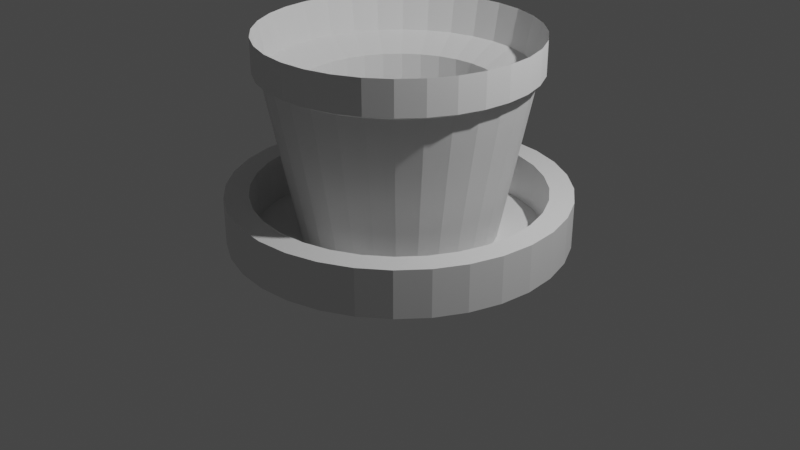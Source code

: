 # Source: doniczkauwu.blend  (saved by Blender 3.4.6; exported with 4.5.12 LTS)
import bpy
from mathutils import Matrix  # noqa: F401  (used for matrix-valued properties, if any)

bpy.ops.wm.read_factory_settings(use_empty=True)
scene = bpy.context.scene
scene.name = 'Scene'

# ---- collections
col_collection = bpy.data.collections.new('Collection'); scene.collection.children.link(col_collection)

# ---- world
world_world = bpy.data.worlds.new('World'); scene.world = world_world
world_world.use_nodes = True; world_world.node_tree.nodes.clear()
_N = world_world.node_tree.nodes; _L = world_world.node_tree.links
n0 = _N.new('ShaderNodeOutputWorld'); n0.name = 'World Output'; n0.location = (300, 300)
n1 = _N.new('ShaderNodeBackground'); n1.name = 'Background'; n1.location = (10, 300)
n1.inputs[0].default_value = (0.05088, 0.05088, 0.05088, 1.0)
_L.new(n1.outputs[0], n0.inputs[0])
n0.is_active_output = True
world_world.color = (0.05088, 0.05088, 0.05088)
world_world.use_sun_shadow = False
world_world.sun_shadow_jitter_overblur = 0.0

# ---- cameras
cam_camera = bpy.data.cameras.new('Camera')
cam_camera.clip_end = 100.0
cam_camera.ortho_scale = 7.314

# ---- lights
light_light = bpy.data.lights.new('Light', 'POINT')
light_light.transmission_factor = 0.0
light_light.energy = 1000.0
light_light.shadow_soft_size = 0.1
light_light.shadow_maximum_resolution = 0.006
light_light.use_absolute_resolution = True

# ---- meshes
me_cylinder = bpy.data.meshes.new('Cylinder')
me_cylinder.from_pydata([(0.0, 1.0, -1.0), (7.678e-10, 1.396, 1.049), (0.1951, 0.9808, -1.0), (0.2724, 1.37, 1.049), (0.3827, 0.9239, -1.0), (0.5344, 1.29, 1.049), (0.5556, 0.8315, -1.0), (0.7758, 1.161, 1.049), (0.7071, 0.7071, -1.0), (0.9874, 0.9874, 1.049), (0.8315, 0.5556, -1.0), (1.161, 0.7758, 1.049), (0.9239, 0.3827, -1.0), (1.29, 0.5344, 1.049), (0.9808, 0.1951, -1.0), (1.37, 0.2724, 1.049), (1.0, 0.0, -1.0), (1.396, -3.323e-09, 1.049), (0.9808, -0.1951, -1.0), (1.37, -0.2724, 1.049), (0.9239, -0.3827, -1.0), (1.29, -0.5344, 1.049), (0.8315, -0.5556, -1.0), (1.161, -0.7758, 1.049), (0.7071, -0.7071, -1.0), (0.9874, -0.9874, 1.049), (0.5556, -0.8315, -1.0), (0.7758, -1.161, 1.049), (0.3827, -0.9239, -1.0), (0.5344, -1.29, 1.049), (0.1951, -0.9808, -1.0), (0.2724, -1.37, 1.049), (0.0, -1.0, -1.0), (7.678e-10, -1.396, 1.049), (-0.1951, -0.9808, -1.0), (-0.2724, -1.37, 1.049), (-0.3827, -0.9239, -1.0), (-0.5344, -1.29, 1.049), (-0.5556, -0.8315, -1.0), (-0.7758, -1.161, 1.049), (-0.7071, -0.7071, -1.0), (-0.9874, -0.9874, 1.049), (-0.8315, -0.5556, -1.0), (-1.161, -0.7758, 1.049), (-0.9239, -0.3827, -1.0), (-1.29, -0.5344, 1.049), (-0.9808, -0.1951, -1.0), (-1.37, -0.2724, 1.049), (-1.0, 0.0, -1.0), (-1.396, -3.323e-09, 1.049), (-0.9808, 0.1951, -1.0), (-1.37, 0.2724, 1.049), (-0.9239, 0.3827, -1.0), (-1.29, 0.5344, 1.049), (-0.8315, 0.5556, -1.0), (-1.161, 0.7758, 1.049), (-0.7071, 0.7071, -1.0), (-0.9874, 0.9874, 1.049), (-0.5556, 0.8315, -1.0), (-0.7758, 1.161, 1.049), (-0.3827, 0.9239, -1.0), (-0.5344, 1.29, 1.049), (-0.1951, 0.9808, -1.0), (-0.2724, 1.37, 1.049), (0.1951, 0.9808, -0.9904), (-3.801e-08, 1.0, -0.9904), (0.3827, 0.9239, -0.9904), (0.5556, 0.8315, -0.9904), (0.7071, 0.7071, -0.9904), (0.8315, 0.5556, -0.9904), (0.9239, 0.3827, -0.9904), (0.9808, 0.1951, -0.9904), (1.0, 0.0, -0.9904), (0.9808, -0.1951, -0.9904), (0.9239, -0.3827, -0.9904), (0.8315, -0.5556, -0.9904), (0.7071, -0.7071, -0.9904), (0.5556, -0.8315, -0.9904), (0.3827, -0.9239, -0.9904), (0.1951, -0.9808, -0.9904), (-3.801e-08, -1.0, -0.9904), (-0.1951, -0.9808, -0.9904), (-0.3827, -0.9239, -0.9904), (-0.5556, -0.8315, -0.9904), (-0.7071, -0.7071, -0.9904), (-0.8315, -0.5556, -0.9904), (-0.9239, -0.3827, -0.9904), (-0.9808, -0.1951, -0.9904), (-1.0, 0.0, -0.9904), (-0.9808, 0.1951, -0.9904), (-0.9239, 0.3827, -0.9904), (-0.8315, 0.5556, -0.9904), (-0.7071, 0.7071, -0.9904), (-0.5556, 0.8315, -0.9904), (-0.3827, 0.9239, -0.9904), (-0.1951, 0.9808, -0.9904), (0.002452, 1.736, -1.043), (0.3418, 1.703, -1.043), (0.668, 1.604, -1.043), (0.9687, 1.443, -1.043), (1.232, 1.227, -1.043), (1.449, 0.9633, -1.043), (1.609, 0.6626, -1.043), (1.708, 0.3363, -1.043), (1.742, -0.002988, -1.043), (1.708, -0.3423, -1.043), (1.609, -0.6686, -1.043), (1.449, -0.9693, -1.043), (1.232, -1.233, -1.043), (0.9687, -1.449, -1.043), (0.668, -1.61, -1.043), (0.3418, -1.709, -1.043), (0.002452, -1.742, -1.043), (-0.3369, -1.709, -1.043), (-0.6631, -1.61, -1.043), (-0.9638, -1.449, -1.043), (-1.227, -1.233, -1.043), (-1.444, -0.9693, -1.043), (-1.604, -0.6686, -1.043), (-1.703, -0.3423, -1.043), (-1.737, -0.002988, -1.043), (-1.703, 0.3363, -1.043), (-1.604, 0.6626, -1.043), (-1.444, 0.9633, -1.043), (-1.227, 1.227, -1.043), (-0.9638, 1.443, -1.043), (-0.6631, 1.604, -1.043), (-0.3369, 1.703, -1.043), (0.5556, 0.8315, 0.004805), (0.7071, 0.7071, 0.004805), (0.7071, -0.7071, 0.004805), (0.5556, -0.8315, 0.004805), (-0.8315, -0.5556, 0.004805), (-0.9239, -0.3827, 0.004805), (-0.3827, 0.9239, 0.004805), (-0.1951, 0.9808, 0.004805), (1.0, 0.0, 0.004805), (0.9808, -0.1951, 0.004805), (-0.1951, -0.9808, 0.004805), (-0.3827, -0.9239, 0.004805), (-0.9239, 0.3827, 0.004805), (-0.8315, 0.5556, 0.004805), (0.8315, 0.5556, 0.004805), (0.3827, -0.9239, 0.004805), (-0.9808, -0.1951, 0.004805), (-1.9e-08, 1.0, 0.004805), (0.1951, 0.9808, 0.004805), (0.9239, -0.3827, 0.004805), (-0.5556, -0.8315, 0.004805), (-0.7071, 0.7071, 0.004805), (0.9239, 0.3827, 0.004805), (0.1951, -0.9808, 0.004805), (-1.0, 0.0, 0.004805), (0.3827, 0.9239, 0.004805), (0.8315, -0.5556, 0.004805), (-0.7071, -0.7071, 0.004805), (-0.5556, 0.8315, 0.004805), (0.9808, 0.1951, 0.004805), (-1.9e-08, -1.0, 0.004805), (-0.9808, 0.1951, 0.004805), (0.7071, 0.7071, 0.5024), (0.5556, -0.8315, 0.5024), (-0.9239, -0.3827, 0.5024), (-0.1951, 0.9808, 0.5024), (0.9808, -0.1951, 0.5024), (-0.3827, -0.9239, 0.5024), (-0.8315, 0.5556, 0.5024), (0.8315, 0.5556, 0.5024), (0.3827, -0.9239, 0.5024), (-0.9808, -0.1951, 0.5024), (0.1951, 0.9808, 0.5024), (0.9239, -0.3827, 0.5024), (-0.5556, -0.8315, 0.5024), (-0.7071, 0.7071, 0.5024), (0.9239, 0.3827, 0.5024), (0.1951, -0.9808, 0.5024), (-1.0, 0.0, 0.5024), (0.3827, 0.9239, 0.5024), (0.8315, -0.5556, 0.5024), (-0.7071, -0.7071, 0.5024), (-0.5556, 0.8315, 0.5024), (0.9808, 0.1951, 0.5024), (-9.502e-09, -1.0, 0.5024), (-0.9808, 0.1951, 0.5024), (0.5556, 0.8315, 0.5024), (0.7071, -0.7071, 0.5024), (-0.8315, -0.5556, 0.5024), (-0.3827, 0.9239, 0.5024), (1.0, 0.0, 0.5024), (-0.1951, -0.9808, 0.5024), (-0.9239, 0.3827, 0.5024), (-9.502e-09, 1.0, 0.5024), (0.9874, 0.9874, 0.7019), (0.7758, -1.161, 0.7019), (-1.29, -0.5344, 0.7019), (-0.2724, 1.37, 0.7019), (1.37, -0.2724, 0.7019), (-0.5344, -1.29, 0.7019), (-1.161, 0.7758, 0.7019), (1.161, 0.7758, 0.7019), (0.5344, -1.29, 0.7019), (-1.37, -0.2724, 0.7019), (0.2724, 1.37, 0.7019), (1.29, -0.5344, 0.7019), (-0.7758, -1.161, 0.7019), (-0.9874, 0.9874, 0.7019), (1.29, 0.5344, 0.7019), (0.2724, -1.37, 0.7019), (-1.396, -3.323e-09, 0.7019), (0.5344, 1.29, 0.7019), (1.161, -0.7758, 0.7019), (-0.9874, -0.9874, 0.7019), (-0.7758, 1.161, 0.7019), (1.37, 0.2724, 0.7019), (-5.866e-09, -1.396, 0.7019), (-1.37, 0.2724, 0.7019), (0.7758, 1.161, 0.7019), (0.9874, -0.9874, 0.7019), (-1.161, -0.7758, 0.7019), (-0.5344, 1.29, 0.7019), (1.396, -3.323e-09, 0.7019), (-0.2724, -1.37, 0.7019), (-1.29, 0.5344, 0.7019), (-5.866e-09, 1.396, 0.7019), (0.7071, -0.7071, -1.0), (0.5556, -0.8315, -1.0), (1.057, -1.057, -1.043), (0.8303, -1.243, -1.043), (0.09755, 0.9904, -1.0), (0.2889, 0.9523, -1.0), (0.4691, 0.8777, -1.0), (0.6313, 0.7693, -1.0), (0.7693, 0.6313, -1.0), (0.8777, 0.4691, -1.0), (0.9523, 0.2889, -1.0), (0.9904, 0.09755, -1.0), (0.9904, -0.09755, -1.0), (0.9523, -0.2889, -1.0), (0.8777, -0.4691, -1.0), (0.7693, -0.6313, -1.0), (0.4691, -0.8777, -1.0), (0.2889, -0.9523, -1.0), (0.09755, -0.9904, -1.0), (-0.09755, -0.9904, -1.0), (-0.2889, -0.9523, -1.0), (-0.4691, -0.8777, -1.0), (-0.6313, -0.7693, -1.0), (-0.7693, -0.6313, -1.0), (-0.8777, -0.4691, -1.0), (-0.9523, -0.2889, -1.0), (-0.9904, -0.09755, -1.0), (-0.9904, 0.09755, -1.0), (-0.9523, 0.2889, -1.0), (-0.8777, 0.4691, -1.0), (-0.7693, 0.6313, -1.0), (-0.6313, 0.7693, -1.0), (-0.4691, 0.8777, -1.0), (-0.2889, 0.9523, -1.0), (-0.09755, 0.9904, -1.0), (0.1721, 1.72, -1.043), (0.5049, 1.653, -1.043), (0.8184, 1.524, -1.043), (1.101, 1.335, -1.043), (1.34, 1.095, -1.043), (1.529, 0.813, -1.043), (1.659, 0.4995, -1.043), (1.725, 0.1667, -1.043), (1.725, -0.1726, -1.043), (1.659, -0.5054, -1.043), (1.529, -0.8189, -1.043), (1.34, -1.101, -1.043), (0.8184, -1.53, -1.043), (0.5049, -1.659, -1.043), (0.1721, -1.726, -1.043), (-0.1672, -1.726, -1.043), (-0.5, -1.659, -1.043), (-0.8135, -1.53, -1.043), (-1.096, -1.341, -1.043), (-1.336, -1.101, -1.043), (-1.524, -0.8189, -1.043), (-1.654, -0.5054, -1.043), (-1.72, -0.1726, -1.043), (-1.72, 0.1667, -1.043), (-1.654, 0.4995, -1.043), (-1.524, 0.813, -1.043), (-1.336, 1.095, -1.043), (-1.096, 1.335, -1.043), (-0.8135, 1.524, -1.043), (-0.5, 1.653, -1.043), (-0.1672, 1.72, -1.043), (1.223, -0.2433, -1.021), (1.247, -3.685e-09, -1.021), (-0.4773, -1.152, -1.021), (-0.2433, -1.223, -1.021), (-1.037, 0.693, -1.021), (-1.152, 0.4773, -1.021), (1.037, 0.693, -1.021), (0.882, 0.882, -1.021), (0.4773, -1.152, -1.021), (0.693, -1.037, -1.021), (-1.223, -0.2433, -1.021), (-1.152, -0.4773, -1.021), (0.2433, 1.223, -1.021), (-3.606e-09, 1.247, -1.021), (-0.2433, 1.223, -1.021), (1.152, -0.4773, -1.021), (-0.693, -1.037, -1.021), (-0.882, 0.882, -1.021), (1.152, 0.4773, -1.021), (0.2433, -1.223, -1.021), (-1.247, -3.685e-09, -1.021), (0.4773, 1.152, -1.021), (1.037, -0.693, -1.021), (-0.882, -0.882, -1.021), (-0.693, 1.037, -1.021), (1.223, 0.2433, -1.021), (-3.606e-09, -1.247, -1.021), (-1.223, 0.2433, -1.021), (0.693, 1.037, -1.021), (0.882, -0.882, -1.021), (-1.037, -0.693, -1.021), (-0.4773, 1.152, -1.021), (0.6313, -0.7693, -1.0), (0.9436, -1.15, -1.043), (0.693, -1.037, -1.021), (0.882, -0.882, -1.021), (0.5556, -0.8315, -1.0), (0.7071, -0.7071, -1.0), (1.057, -1.057, -1.043), (0.8303, -1.243, -1.043), (0.882, -0.882, -1.021), (0.693, -1.037, -1.021), (0.7875, -0.9595, -1.021), (-0.3603, 1.188, -1.021), (-1.095, -0.5851, -1.021), (0.7875, 0.9595, -1.021), (-1.188, 0.3603, -1.021), (-0.1217, -1.235, -1.021), (1.235, 0.1217, -1.021), (-0.5851, 1.095, -1.021), (-0.9595, -0.7875, -1.021), (0.9595, -0.7875, -1.021), (0.5851, 1.095, -1.021), (-1.235, 0.1217, -1.021), (0.1217, -1.235, -1.021), (1.188, 0.3603, -1.021), (-0.7875, 0.9595, -1.021), (-0.7875, -0.9595, -1.021), (1.095, -0.5851, -1.021), (0.3603, 1.188, -1.021), (-1.235, -0.1217, -1.021), (0.3603, -1.188, -1.021), (1.095, 0.5851, -1.021), (-0.9595, 0.7875, -1.021), (-0.5851, -1.095, -1.021), (1.188, -0.3603, -1.021), (-0.1217, 1.235, -1.021), (0.1217, 1.235, -1.021), (-1.188, -0.3603, -1.021), (0.5851, -1.095, -1.021), (0.9595, 0.7875, -1.021), (-1.095, 0.5851, -1.021), (-0.3603, -1.188, -1.021), (1.235, -0.1217, -1.021), (0.1458, 1.48, -1.043), (0.2916, 1.466, -1.043), (0.4318, 1.423, -1.043), (0.572, 1.381, -1.043), (0.7012, 1.312, -1.043), (0.8303, 1.243, -1.043), (0.9436, 1.15, -1.043), (1.057, 1.057, -1.043), (1.15, 0.9436, -1.043), (1.243, 0.8303, -1.043), (1.312, 0.7012, -1.043), (1.381, 0.572, -1.043), (1.423, 0.4318, -1.043), (1.466, 0.2916, -1.043), (1.48, 0.1458, -1.043), (1.495, -7.37e-09, -1.043), (1.48, -0.1458, -1.043), (1.466, -0.2916, -1.043), (1.423, -0.4318, -1.043), (1.381, -0.572, -1.043), (1.312, -0.7012, -1.043), (1.243, -0.8303, -1.043), (1.15, -0.9436, -1.043), (1.057, -1.057, -1.043), (0.7012, -1.312, -1.043), (0.572, -1.381, -1.043), (0.4318, -1.423, -1.043), (0.2916, -1.466, -1.043), (0.1458, -1.48, -1.043), (-7.213e-09, -1.495, -1.043), (-0.1458, -1.48, -1.043), (-0.2916, -1.466, -1.043), (-0.4318, -1.423, -1.043), (-0.572, -1.381, -1.043), (-0.7012, -1.312, -1.043), (-0.8303, -1.243, -1.043), (-0.9436, -1.15, -1.043), (-1.057, -1.057, -1.043), (-1.15, -0.9436, -1.043), (-1.243, -0.8303, -1.043), (-1.312, -0.7012, -1.043), (-1.381, -0.572, -1.043), (-1.423, -0.4318, -1.043), (-1.466, -0.2916, -1.043), (-1.48, -0.1458, -1.043), (-1.495, -7.37e-09, -1.043), (-1.48, 0.1458, -1.043), (-1.466, 0.2916, -1.043), (-1.423, 0.4318, -1.043), (-1.381, 0.572, -1.043), (-1.312, 0.7012, -1.043), (-1.243, 0.8303, -1.043), (-1.15, 0.9436, -1.043), (-1.057, 1.057, -1.043), (-0.9436, 1.15, -1.043), (-0.8303, 1.243, -1.043), (-0.7012, 1.312, -1.043), (-0.572, 1.381, -1.043), (-0.4318, 1.423, -1.043), (-0.2916, 1.466, -1.043), (-0.1458, 1.48, -1.043), (-7.213e-09, 1.495, -1.043), (1.223, -0.2433, -1.021), (-0.4773, -1.152, -1.021), (-1.037, 0.693, -1.021), (1.037, 0.693, -1.021), (0.4773, -1.152, -1.021), (-1.223, -0.2433, -1.021), (0.2433, 1.223, -1.021), (1.152, -0.4773, -1.021), (-0.693, -1.037, -1.021), (-0.882, 0.882, -1.021), (1.152, 0.4773, -1.021), (0.2433, -1.223, -1.021), (-1.247, -3.685e-09, -1.021), (0.4773, 1.152, -1.021), (1.037, -0.693, -1.021), (-0.882, -0.882, -1.021), (-0.693, 1.037, -1.021), (1.223, 0.2433, -1.021), (-3.606e-09, -1.247, -1.021), (-1.223, 0.2433, -1.021), (0.693, 1.037, -1.021), (0.882, -0.882, -1.021), (-1.037, -0.693, -1.021), (-0.4773, 1.152, -1.021), (0.9436, -1.15, -1.043), (0.8303, -1.243, -1.043), (0.882, -0.882, -1.021), (1.057, -1.057, -1.043), (1.057, -1.057, -1.043), (0.8303, -1.243, -1.043), (0.8303, -1.243, -1.043), (1.247, -3.685e-09, -1.021), (-0.2433, -1.223, -1.021), (-1.152, 0.4773, -1.021), (0.882, 0.882, -1.021), (0.693, -1.037, -1.021), (-1.152, -0.4773, -1.021), (-3.606e-09, 1.247, -1.021), (-0.2433, 1.223, -1.021), (0.693, -1.037, -1.021), (0.882, -0.882, -1.021), (0.693, -1.037, -1.021), (0.7875, -0.9595, -1.021), (-0.3603, 1.188, -1.021), (-1.095, -0.5851, -1.021), (0.7875, 0.9595, -1.021), (-1.188, 0.3603, -1.021), (-0.1217, -1.235, -1.021), (1.235, 0.1217, -1.021), (-0.5851, 1.095, -1.021), (-0.9595, -0.7875, -1.021), (0.9595, -0.7875, -1.021), (0.5851, 1.095, -1.021), (-1.235, 0.1217, -1.021), (0.1217, -1.235, -1.021), (1.188, 0.3603, -1.021), (-0.7875, 0.9595, -1.021), (-0.7875, -0.9595, -1.021), (1.095, -0.5851, -1.021), (0.3603, 1.188, -1.021), (-1.235, -0.1217, -1.021), (0.3603, -1.188, -1.021), (1.095, 0.5851, -1.021), (-0.9595, 0.7875, -1.021), (-0.5851, -1.095, -1.021), (1.188, -0.3603, -1.021), (-0.1217, 1.235, -1.021), (0.1217, 1.235, -1.021), (-1.188, -0.3603, -1.021), (0.5851, -1.095, -1.021), (0.9595, 0.7875, -1.021), (-1.095, 0.5851, -1.021), (-0.3603, -1.188, -1.021), (1.235, -0.1217, -1.021), (0.8184, -1.53, -1.043), (0.668, -1.61, -1.043), (0.7012, -1.312, -1.043), (0.572, -1.381, -1.043), (0.1718, 1.72, -0.554), (0.3414, 1.704, -0.554), (0.5046, 1.654, -0.554), (0.6677, 1.605, -0.554), (0.8181, 1.524, -0.554), (0.9684, 1.444, -0.554), (1.1, 1.336, -0.554), (1.232, 1.228, -0.554), (1.34, 1.096, -0.554), (1.448, 0.964, -0.554), (1.529, 0.8136, -0.554), (1.609, 0.6633, -0.554), (1.659, 0.5001, -0.554), (1.708, 0.337, -0.554), (1.725, 0.1673, -0.554), (1.741, -0.002311, -0.554), (1.725, -0.172, -0.554), (1.708, -0.3416, -0.554), (1.659, -0.5048, -0.554), (1.609, -0.6679, -0.554), (1.529, -0.8183, -0.554), (1.448, -0.9686, -0.554), (1.34, -1.1, -0.554), (1.232, -1.232, -0.554), (0.9684, -1.448, -0.554), (0.5046, -1.659, -0.554), (0.3414, -1.708, -0.554), (0.1718, -1.725, -0.554), (0.002129, -1.742, -0.554), (-0.1675, -1.725, -0.554), (-0.3372, -1.708, -0.554), (-0.5003, -1.659, -0.554), (-0.6635, -1.609, -0.554), (-0.8138, -1.529, -0.554), (-0.9642, -1.448, -0.554), (-1.096, -1.34, -0.554), (-1.228, -1.232, -0.554), (-1.336, -1.1, -0.554), (-1.444, -0.9686, -0.554), (-1.524, -0.8183, -0.554), (-1.605, -0.6679, -0.554), (-1.654, -0.5048, -0.554), (-1.704, -0.3416, -0.554), (-1.72, -0.172, -0.554), (-1.737, -0.002311, -0.554), (-1.72, 0.1673, -0.554), (-1.704, 0.337, -0.554), (-1.654, 0.5001, -0.554), (-1.605, 0.6633, -0.554), (-1.524, 0.8136, -0.554), (-1.444, 0.964, -0.554), (-1.336, 1.096, -0.554), (-1.228, 1.228, -0.554), (-1.096, 1.336, -0.554), (-0.9642, 1.444, -0.554), (-0.8138, 1.524, -0.554), (-0.6635, 1.605, -0.554), (-0.5003, 1.654, -0.554), (-0.3372, 1.704, -0.554), (-0.1675, 1.72, -0.554), (0.002129, 1.737, -0.554), (1.48, -0.1451, -0.554), (1.494, 0.000677, -0.554), (1.48, 0.1465, -0.554), (1.466, 0.2923, -0.554), (1.423, 0.4324, -0.554), (1.38, 0.5726, -0.554), (1.311, 0.7018, -0.554), (1.242, 0.831, -0.554), (1.149, 0.9443, -0.554), (1.057, 1.058, -0.554), (0.9433, 1.15, -0.554), (0.83, 1.243, -0.554), (0.7008, 1.312, -0.554), (0.5716, 1.381, -0.554), (0.9433, -1.149, -0.554), (0.83, -1.242, -0.554), (1.057, -1.056, -0.554), (1.057, -1.056, -0.554), (0.83, -1.242, -0.554), (0.8181, -1.529, -0.554), (0.6677, -1.609, -0.554), (0.4314, 1.424, -0.554), (0.2913, 1.467, -0.554), (0.1455, 1.481, -0.554), (-0.0003233, 1.495, -0.554), (-0.1461, 1.481, -0.554), (-0.2919, 1.467, -0.554), (-0.4321, 1.424, -0.554), (-0.5723, 1.381, -0.554), (-0.7015, 1.312, -0.554), (-0.8307, 1.243, -0.554), (-0.9439, 1.15, -0.554), (-1.057, 1.058, -0.554), (-1.15, 0.9443, -0.554), (-1.243, 0.831, -0.554), (-1.312, 0.7018, -0.554), (1.466, -0.2909, -0.554), (1.423, -0.4311, -0.554), (1.38, -0.5713, -0.554), (1.311, -0.7005, -0.554), (1.242, -0.8297, -0.554), (1.149, -0.9429, -0.554), (1.057, -1.056, -0.554), (0.4314, -1.423, -0.554), (0.2913, -1.465, -0.554), (0.1455, -1.48, -0.554), (-0.0003233, -1.494, -0.554), (-0.1461, -1.48, -0.554), (-0.2919, -1.465, -0.554), (-0.4321, -1.423, -0.554), (-0.5723, -1.38, -0.554), (-0.7015, -1.311, -0.554), (-0.8307, -1.242, -0.554), (-0.9439, -1.149, -0.554), (-1.057, -1.056, -0.554), (-1.15, -0.9429, -0.554), (-1.243, -0.8297, -0.554), (-1.312, -0.7005, -0.554), (-1.381, -0.5713, -0.554), (-1.424, -0.4311, -0.554), (-1.466, -0.2909, -0.554), (-1.481, -0.1451, -0.554), (-1.495, 0.000677, -0.554), (-1.481, 0.1465, -0.554), (-1.466, 0.2923, -0.554), (-1.424, 0.4324, -0.554), (-1.381, 0.5726, -0.554), (0.9433, -1.149, -0.554), (0.83, -1.242, -0.554), (1.057, -1.056, -0.554), (1.057, -1.056, -0.554), (0.83, -1.242, -0.554), (0.83, -1.242, -0.554), (0.7008, -1.311, -0.554), (0.5716, -1.38, -0.554), (0.8181, -1.529, -0.5536), (0.6677, -1.609, -0.5536), (0.7008, -1.311, -0.5536), (0.5716, -1.38, -0.5536)], [], [(0, 1, 3, 2, 228), (2, 3, 5, 4, 229), (4, 5, 7, 6, 230), (6, 7, 9, 8, 231), (8, 9, 11, 10, 232), (10, 11, 13, 12, 233), (12, 13, 15, 14, 234), (14, 15, 17, 16, 235), (16, 17, 19, 18, 236), (18, 19, 21, 20, 237), (20, 21, 23, 22, 238), (22, 23, 25, 24, 239), (24, 25, 27, 26), (26, 27, 29, 28, 240), (28, 29, 31, 30, 241), (30, 31, 33, 32, 242), (32, 33, 35, 34, 243), (34, 35, 37, 36, 244), (36, 37, 39, 38, 245), (38, 39, 41, 40, 246), (40, 41, 43, 42, 247), (42, 43, 45, 44, 248), (44, 45, 47, 46, 249), (46, 47, 49, 48, 250), (48, 49, 51, 50, 251), (50, 51, 53, 52, 252), (52, 53, 55, 54, 253), (54, 55, 57, 56, 254), (56, 57, 59, 58, 255), (58, 59, 61, 60, 256), (129, 128, 67, 68), (60, 61, 63, 62, 257), (62, 63, 1, 0, 258), (375, 376, 569, 570), (64, 65, 95, 94, 93, 92, 91, 90, 89, 88, 87, 86, 85, 84, 83, 82, 81, 80, 79, 78, 77, 76, 75, 74, 73, 72, 71, 70, 69, 68, 67, 66), (131, 130, 76, 77), (133, 132, 85, 86), (135, 134, 94, 95), (137, 136, 72, 73), (139, 138, 81, 82), (141, 140, 90, 91), (142, 129, 68, 69), (143, 131, 77, 78), (144, 133, 86, 87), (146, 145, 65, 64), (145, 135, 95, 65), (147, 137, 73, 74), (148, 139, 82, 83), (149, 141, 91, 92), (150, 142, 69, 70), (151, 143, 78, 79), (152, 144, 87, 88), (153, 146, 64, 66), (154, 147, 74, 75), (155, 148, 83, 84), (156, 149, 92, 93), (157, 150, 70, 71), (158, 151, 79, 80), (159, 152, 88, 89), (128, 153, 66, 67), (130, 154, 75, 76), (132, 155, 84, 85), (134, 156, 93, 94), (136, 157, 71, 72), (138, 158, 80, 81), (140, 159, 89, 90), (96, 259, 97, 260, 98, 261, 99, 262, 100, 263, 101, 264, 102, 265, 103, 266, 104, 267, 105, 268, 106, 269, 107, 270, 108, 109, 271, 110, 272, 111, 273, 112, 274, 113, 275, 114, 276, 115, 277, 116, 278, 117, 279, 118, 280, 119, 281, 120, 282, 121, 283, 122, 284, 123, 285, 124, 286, 125, 287, 126, 288, 127, 289), (294, 353, 489, 428), (104, 266, 518, 519), (313, 340, 476, 441), (390, 391, 609, 608), (279, 117, 542, 543), (373, 374, 571, 572), (103, 265, 516, 517), (278, 116, 540, 541), (352, 308, 436, 488), (371, 372, 573, 574), (329, 227, 580, 583), (339, 321, 449, 475), (386, 387, 607, 606), (296, 352, 488, 429), (226, 328, 581, 582), (314, 339, 475, 442), (102, 264, 514, 515), (277, 115, 538, 539), (369, 370, 575, 576), (351, 309, 437, 487), (338, 291, 457, 474), (384, 385, 605, 604), (298, 351, 487, 430), (315, 338, 474, 443), (101, 263, 512, 513), (276, 114, 536, 537), (363, 290, 426, 499), (367, 368, 577, 578), (322, 326, 225), (350, 310, 438, 486), (291, 363, 499, 457), (190, 183, 159, 140), (189, 182, 158, 138), (188, 181, 157, 136), (187, 180, 156, 134), (186, 179, 155, 132), (185, 178, 154, 130), (184, 177, 153, 128), (183, 176, 152, 159), (182, 175, 151, 158), (181, 174, 150, 157), (180, 173, 149, 156), (179, 172, 148, 155), (178, 171, 147, 154), (177, 170, 146, 153), (176, 169, 144, 152), (175, 168, 143, 151), (174, 167, 142, 150), (173, 166, 141, 149), (172, 165, 139, 148), (171, 164, 137, 147), (191, 163, 135, 145), (170, 191, 145, 146), (169, 162, 133, 144), (168, 161, 131, 143), (167, 160, 129, 142), (166, 190, 140, 141), (165, 189, 138, 139), (164, 188, 136, 137), (163, 187, 134, 135), (162, 186, 132, 133), (161, 185, 130, 131), (160, 184, 128, 129), (192, 216, 184, 160), (193, 217, 185, 161), (194, 218, 186, 162), (195, 219, 187, 163), (196, 220, 188, 164), (197, 221, 189, 165), (198, 222, 190, 166), (199, 192, 160, 167), (200, 193, 161, 168), (201, 194, 162, 169), (202, 223, 191, 170), (223, 195, 163, 191), (203, 196, 164, 171), (204, 197, 165, 172), (205, 198, 166, 173), (206, 199, 167, 174), (207, 200, 168, 175), (208, 201, 169, 176), (209, 202, 170, 177), (210, 203, 171, 178), (211, 204, 172, 179), (212, 205, 173, 180), (213, 206, 174, 181), (214, 207, 175, 182), (215, 208, 176, 183), (216, 209, 177, 184), (217, 210, 178, 185), (218, 211, 179, 186), (219, 212, 180, 187), (220, 213, 181, 188), (221, 214, 182, 189), (222, 215, 183, 190), (53, 51, 215, 222), (35, 33, 214, 221), (17, 15, 213, 220), (61, 59, 212, 219), (43, 41, 211, 218), (25, 23, 210, 217), (7, 5, 209, 216), (51, 49, 208, 215), (33, 31, 207, 214), (15, 13, 206, 213), (59, 57, 205, 212), (41, 39, 204, 211), (23, 21, 203, 210), (5, 3, 202, 209), (49, 47, 201, 208), (31, 29, 200, 207), (13, 11, 199, 206), (57, 55, 198, 205), (39, 37, 197, 204), (21, 19, 196, 203), (1, 63, 195, 223), (3, 1, 223, 202), (47, 45, 194, 201), (29, 27, 193, 200), (11, 9, 192, 199), (55, 53, 222, 198), (37, 35, 221, 197), (19, 17, 220, 196), (63, 61, 219, 195), (45, 43, 218, 194), (27, 25, 217, 193), (9, 7, 216, 192), (337, 293, 458, 473), (323, 328, 226), (382, 383, 603, 602), (330, 327, 224, 325), (300, 350, 486, 431), (316, 337, 473, 444), (319, 24, 327, 330), (326, 331, 324, 225), (26, 299, 331, 326), (100, 262, 510, 511), (329, 328, 323), (329, 323, 227), (275, 113, 534, 535), (365, 366, 586, 587), (224, 322, 332, 325), (322, 225, 324, 332), (362, 292, 427, 498), (60, 257, 333, 321), (257, 62, 304, 333), (380, 381, 601, 565), (42, 248, 334, 320), (248, 44, 301, 334), (327, 326, 322), (327, 322, 224), (24, 26, 326, 327), (349, 311, 439, 485), (6, 231, 335, 318), (231, 8, 297, 335), (293, 362, 498, 458), (50, 252, 336, 317), (252, 52, 295, 336), (336, 295, 459, 472), (32, 243, 337, 316), (243, 34, 293, 337), (99, 261, 508, 509), (14, 235, 338, 315), (235, 16, 291, 338), (302, 349, 485, 432), (58, 256, 339, 314), (256, 60, 321, 339), (317, 336, 472, 445), (40, 247, 340, 313), (247, 42, 320, 340), (274, 112, 532, 533), (22, 239, 341, 312), (239, 24, 319, 341), (361, 294, 428, 497), (4, 230, 342, 311), (230, 6, 318, 342), (348, 312, 440, 484), (48, 251, 343, 310), (251, 50, 317, 343), (295, 361, 497, 459), (30, 242, 344, 309), (242, 32, 316, 344), (335, 297, 460, 471), (12, 234, 345, 308), (234, 14, 315, 345), (305, 348, 484, 433), (56, 255, 346, 307), (255, 58, 314, 346), (318, 335, 471, 446), (38, 246, 347, 306), (246, 40, 313, 347), (360, 296, 429, 496), (20, 238, 348, 305), (238, 22, 312, 348), (347, 313, 441, 483), (2, 229, 349, 302), (229, 4, 311, 349), (297, 360, 496, 460), (46, 250, 350, 300), (250, 48, 310, 350), (425, 364, 588, 589), (28, 241, 351, 298), (241, 30, 309, 351), (306, 347, 483, 434), (10, 233, 352, 296), (233, 12, 308, 352), (378, 379, 566, 567), (54, 254, 353, 294), (254, 56, 307, 353), (98, 260, 506, 507), (36, 245, 354, 292), (245, 38, 306, 354), (359, 298, 430, 495), (18, 237, 355, 290), (237, 20, 305, 355), (334, 301, 462, 470), (62, 258, 356, 304), (258, 0, 303, 356), (273, 111, 530, 531), (0, 228, 357, 303), (228, 2, 302, 357), (346, 314, 442, 482), (44, 249, 358, 301), (249, 46, 300, 358), (299, 359, 495, 461), (26, 240, 359, 299), (240, 28, 298, 359), (320, 334, 470, 448), (8, 232, 360, 297), (232, 10, 296, 360), (455, 456, 637, 636), (52, 253, 361, 295), (253, 54, 294, 361), (307, 346, 482, 435), (34, 244, 362, 293), (244, 36, 292, 362), (376, 377, 568, 569), (16, 236, 363, 291), (236, 18, 290, 363), (499, 426, 381, 380), (498, 427, 397, 396), (497, 428, 415, 414), (496, 429, 373, 372), (495, 430, 389, 388), (494, 431, 407, 406), (493, 432, 365, 364), (492, 463, 425, 424), (491, 433, 383, 382), (490, 434, 399, 398), (489, 435, 417, 416), (488, 436, 375, 374), (487, 437, 391, 390), (486, 438, 409, 408), (485, 439, 367, 366), (484, 440, 385, 384), (483, 441, 401, 400), (482, 442, 419, 418), (481, 443, 377, 376), (480, 444, 393, 392), (479, 445, 411, 410), (478, 446, 369, 368), (477, 447, 387, 386), (476, 448, 403, 402), (475, 449, 421, 420), (474, 457, 379, 378), (473, 458, 395, 394), (472, 459, 413, 412), (471, 460, 371, 370), (470, 462, 405, 404), (469, 464, 423, 422), (468, 465, 451, 450), (467, 455, 451, 465), (454, 466, 452, 453), (387, 447, 466, 454), (461, 456, 455, 467), (452, 468, 450, 453), (449, 469, 422, 421), (448, 470, 404, 403), (446, 471, 370, 369), (445, 472, 412, 411), (444, 473, 394, 393), (443, 474, 378, 377), (442, 475, 420, 419), (441, 476, 402, 401), (440, 477, 386, 385), (439, 478, 368, 367), (438, 479, 410, 409), (437, 480, 392, 391), (436, 481, 376, 375), (435, 482, 418, 417), (434, 483, 400, 399), (433, 484, 384, 383), (432, 485, 366, 365), (431, 486, 408, 407), (430, 487, 390, 389), (429, 488, 374, 373), (428, 489, 416, 415), (427, 490, 398, 397), (426, 491, 382, 381), (464, 492, 424, 423), (463, 493, 364, 425), (462, 494, 406, 405), (461, 495, 388, 456), (460, 496, 372, 371), (459, 497, 414, 413), (458, 498, 396, 395), (457, 499, 380, 379), (340, 320, 448, 476), (227, 323, 579, 580), (97, 259, 504, 505), (353, 307, 435, 489), (454, 453, 635, 634), (272, 110, 585, 529), (323, 226, 582, 579), (374, 375, 570, 571), (271, 109, 528, 584), (372, 373, 572, 573), (450, 451, 633, 632), (330, 325, 452, 466), (270, 107, 525, 526), (312, 341, 477, 440), (370, 371, 574, 575), (319, 330, 466, 447), (292, 354, 490, 427), (269, 106, 523, 524), (341, 319, 447, 477), (368, 369, 576, 577), (354, 306, 434, 490), (268, 105, 521, 522), (366, 367, 578, 586), (267, 104, 519, 520), (364, 365, 587, 588), (324, 331, 467, 465), (266, 103, 517, 518), (311, 342, 478, 439), (265, 102, 515, 516), (331, 299, 461, 467), (290, 355, 491, 426), (451, 455, 636, 633), (342, 318, 446, 478), (355, 305, 433, 491), (264, 101, 513, 514), (388, 389, 503, 502), (387, 454, 634, 607), (263, 100, 511, 512), (262, 99, 509, 510), (310, 343, 479, 438), (453, 450, 632, 635), (304, 356, 492, 464), (261, 98, 507, 508), (343, 317, 445, 479), (260, 97, 505, 506), (356, 303, 463, 492), (259, 96, 564, 504), (423, 424, 590, 591), (96, 289, 563, 564), (309, 344, 480, 437), (421, 422, 592, 593), (325, 332, 468, 452), (303, 357, 493, 463), (344, 316, 444, 480), (127, 288, 561, 562), (332, 324, 465, 468), (357, 302, 432, 493), (419, 420, 594, 595), (126, 287, 559, 560), (308, 345, 481, 436), (417, 418, 596, 597), (321, 333, 469, 449), (301, 358, 494, 462), (345, 315, 443, 481), (125, 286, 557, 558), (333, 304, 464, 469), (358, 300, 431, 494), (415, 416, 598, 599), (124, 285, 555, 556), (413, 414, 600, 631), (110, 271, 500, 501), (123, 284, 553, 554), (537, 536, 615, 616), (511, 510, 575, 574), (535, 534, 613, 614), (509, 508, 577, 576), (533, 532, 611, 612), (507, 506, 586, 578), (531, 530, 609, 610), (580, 579, 632, 633), (505, 504, 588, 587), (529, 585, 639, 608), (579, 582, 635, 632), (584, 528, 637, 638), (526, 525, 605, 606), (524, 523, 603, 604), (522, 521, 601, 602), (520, 519, 566, 565), (518, 517, 568, 567), (516, 515, 570, 569), (514, 513, 572, 571), (512, 511, 574, 573), (528, 527, 581, 583), (510, 509, 576, 575), (508, 507, 578, 577), (506, 505, 587, 586), (504, 564, 589, 588), (564, 563, 590, 589), (562, 561, 592, 591), (560, 559, 594, 593), (558, 557, 596, 595), (556, 555, 598, 597), (554, 553, 600, 599), (513, 512, 573, 572), (581, 527, 607, 634), (539, 538, 617, 618), (515, 514, 571, 570), (582, 581, 634, 635), (583, 580, 633, 636), (541, 540, 619, 620), (528, 583, 636, 637), (517, 516, 569, 568), (543, 542, 621, 622), (519, 518, 567, 566), (545, 544, 623, 624), (521, 520, 565, 601), (547, 546, 625, 626), (523, 522, 602, 603), (549, 548, 627, 628), (525, 524, 604, 605), (551, 550, 629, 630), (527, 526, 606, 607), (553, 552, 631, 600), (555, 554, 599, 598), (557, 556, 597, 596), (530, 529, 608, 609), (559, 558, 595, 594), (532, 531, 610, 611), (561, 560, 593, 592), (534, 533, 612, 613), (563, 562, 591, 590), (536, 535, 614, 615), (538, 537, 616, 617), (540, 539, 618, 619), (542, 541, 620, 621), (544, 543, 622, 623), (546, 545, 624, 625), (548, 547, 626, 627), (550, 549, 628, 629), (552, 551, 630, 631), (641, 640, 642, 643), (584, 638, 642, 640), (639, 585, 641, 643), (280, 118, 544, 545), (392, 393, 611, 610), (105, 267, 520, 521), (377, 378, 567, 568), (281, 119, 546, 547), (501, 500, 640, 641), (394, 395, 613, 612), (106, 268, 522, 523), (379, 380, 565, 566), (282, 120, 548, 549), (502, 503, 643, 642), (396, 397, 615, 614), (107, 269, 524, 525), (381, 382, 602, 601), (283, 121, 550, 551), (398, 399, 617, 616), (108, 270, 526, 527), (383, 384, 604, 603), (284, 122, 552, 553), (400, 401, 619, 618), (109, 108, 527, 528), (385, 386, 606, 605), (285, 123, 554, 555), (503, 389, 639, 643), (402, 403, 621, 620), (456, 388, 638, 637), (286, 124, 556, 557), (388, 502, 642, 638), (404, 405, 623, 622), (111, 272, 529, 530), (389, 390, 608, 639), (287, 125, 558, 559), (500, 271, 584, 640), (406, 407, 625, 624), (112, 273, 531, 532), (391, 392, 610, 609), (288, 126, 560, 561), (110, 501, 641, 585), (113, 274, 533, 534), (408, 409, 627, 626), (328, 329, 583, 581), (393, 394, 612, 611), (289, 127, 562, 563), (114, 275, 535, 536), (410, 411, 629, 628), (395, 396, 614, 613), (115, 276, 537, 538), (412, 413, 631, 630), (397, 398, 616, 615), (116, 277, 539, 540), (414, 415, 599, 600), (399, 400, 618, 617), (117, 278, 541, 542), (416, 417, 597, 598), (401, 402, 620, 619), (118, 279, 543, 544), (418, 419, 595, 596), (403, 404, 622, 621), (119, 280, 545, 546), (420, 421, 593, 594), (405, 406, 624, 623), (120, 281, 547, 548), (422, 423, 591, 592), (407, 408, 626, 625), (121, 282, 549, 550), (424, 425, 589, 590), (409, 410, 628, 627), (122, 283, 551, 552), (411, 412, 630, 629)])
_uv = me_cylinder.uv_layers.new(name='UVMap')
_uv.uv.foreach_set('vector', [1.0, 0.5, 1.0, 1.0, 0.9688, 1.0, 0.9688, 0.5, 0.9844, 0.5, 0.9688, 0.5, 0.9688, 1.0, 0.9375, 1.0, 0.9375, 0.5, 0.9531, 0.5, 0.9375, 0.5, 0.9375, 1.0, 0.9062, 1.0, 0.9062, 0.5, 0.9219, 0.5, 0.9062, 0.5, 0.9062, 1.0, 0.875, 1.0, 0.875, 0.5, 0.8906, 0.5, 0.875, 0.5, 0.875, 1.0, 0.8438, 1.0, 0.8438, 0.5, 0.8594, 0.5, 0.8438, 0.5, 0.8438, 1.0, 0.8125, 1.0, 0.8125, 0.5, 0.8281, 0.5, 0.8125, 0.5, 0.8125, 1.0, 0.7812, 1.0, 0.7812, 0.5, 0.7969, 0.5, 0.7812, 0.5, 0.7812, 1.0, 0.75, 1.0, 0.75, 0.5, 0.7656, 0.5, 0.75, 0.5, 0.75, 1.0, 0.7188, 1.0, 0.7188, 0.5, 0.7344, 0.5, 0.7188, 0.5, 0.7188, 1.0, 0.6875, 1.0, 0.6875, 0.5, 0.7031, 0.5, 0.6875, 0.5, 0.6875, 1.0, 0.6562, 1.0, 0.6562, 0.5, 0.6719, 0.5, 0.6562, 0.5, 0.6562, 1.0, 0.625, 1.0, 0.625, 0.5, 0.6406, 0.5, 0.625, 0.5, 0.625, 1.0, 0.5938, 1.0, 0.5938, 0.5, 0.5938, 0.5, 0.5938, 1.0, 0.5625, 1.0, 0.5625, 0.5, 0.5781, 0.5, 0.5625, 0.5, 0.5625, 1.0, 0.5312, 1.0, 0.5312, 0.5, 0.5469, 0.5, 0.5312, 0.5, 0.5312, 1.0, 0.5, 1.0, 0.5, 0.5, 0.5156, 0.5, 0.5, 0.5, 0.5, 1.0, 0.4688, 1.0, 0.4688, 0.5, 0.4844, 0.5, 0.4688, 0.5, 0.4688, 1.0, 0.4375, 1.0, 0.4375, 0.5, 0.4531, 0.5, 0.4375, 0.5, 0.4375, 1.0, 0.4062, 1.0, 0.4062, 0.5, 0.4219, 0.5, 0.4062, 0.5, 0.4062, 1.0, 0.375, 1.0, 0.375, 0.5, 0.3906, 0.5, 0.375, 0.5, 0.375, 1.0, 0.3438, 1.0, 0.3438, 0.5, 0.3594, 0.5, 0.3438, 0.5, 0.3438, 1.0, 0.3125, 1.0, 0.3125, 0.5, 0.3281, 0.5, 0.3125, 0.5, 0.3125, 1.0, 0.2812, 1.0, 0.2812, 0.5, 0.2969, 0.5, 0.2812, 0.5, 0.2812, 1.0, 0.25, 1.0, 0.25, 0.5, 0.2656, 0.5, 0.25, 0.5, 0.25, 1.0, 0.2188, 1.0, 0.2188, 0.5, 0.2344, 0.5, 0.2188, 0.5, 0.2188, 1.0, 0.1875, 1.0, 0.1875, 0.5, 0.2031, 0.5, 0.1875, 0.5, 0.1875, 1.0, 0.1562, 1.0, 0.1562, 0.5, 0.1719, 0.5, 0.1562, 0.5, 0.1562, 1.0, 0.125, 1.0, 0.125, 0.5, 0.1406, 0.5, 0.125, 0.5, 0.125, 1.0, 0.09375, 1.0, 0.09375, 0.5, 0.1094, 0.5, 0.09375, 0.5, 0.09375, 1.0, 0.0625, 1.0, 0.0625, 0.5, 0.07812, 0.5, 0.875, 1.0, 0.9062, 1.0, 0.9062, 1.0, 0.875, 1.0, 0.0625, 0.5, 0.0625, 1.0, 0.03125, 1.0, 0.03125, 0.5, 0.04688, 0.5, 0.03125, 0.5, 0.03125, 1.0, 0.0, 1.0, 0.0, 0.5, 0.01562, 0.5, 0.8125, 0.5, 0.7969, 0.5, 0.7969, 0.5, 0.8125, 0.5, 0.2968, 0.4854, 0.25, 0.49, 0.2032, 0.4854, 0.1582, 0.4717, 0.1167, 0.4496, 0.08029, 0.4197, 0.05045, 0.3833, 0.02827, 0.3418, 0.01461, 0.2968, 0.01, 0.25, 0.01461, 0.2032, 0.02827, 0.1582, 0.05045, 0.1167, 0.08029, 0.08029, 0.1167, 0.05045, 0.1582, 0.02827, 0.2032, 0.01461, 0.25, 0.01, 0.2968, 0.01461, 0.3418, 0.02827, 0.3833, 0.05045, 0.4197, 0.08029, 0.4496, 0.1167, 0.4717, 0.1582, 0.4854, 0.2032, 0.49, 0.25, 0.4854, 0.2968, 0.4717, 0.3418, 0.4496, 0.3833, 0.4197, 0.4197, 0.3833, 0.4496, 0.3418, 0.4717, 0.5937, 1.0, 0.625, 1.0, 0.625, 1.0, 0.5938, 1.0, 0.3125, 1.0, 0.3438, 1.0, 0.3438, 1.0, 0.3125, 1.0, 0.03125, 1.0, 0.0625, 1.0, 0.0625, 1.0, 0.03125, 1.0, 0.7187, 1.0, 0.75, 1.0, 0.75, 1.0, 0.7188, 1.0, 0.4375, 1.0, 0.4688, 1.0, 0.4688, 1.0, 0.4375, 1.0, 0.1562, 1.0, 0.1875, 1.0, 0.1875, 1.0, 0.1562, 1.0, 0.8438, 1.0, 0.875, 1.0, 0.875, 1.0, 0.8438, 1.0, 0.5625, 1.0, 0.5937, 1.0, 0.5938, 1.0, 0.5625, 1.0, 0.2812, 1.0, 0.3125, 1.0, 0.3125, 1.0, 0.2812, 1.0, 0.9688, 1.0, 1.0, 1.0, 1.0, 1.0, 0.9688, 1.0, 0.0, 1.0, 0.03125, 1.0, 0.03125, 1.0, 0.0, 1.0, 0.6875, 1.0, 0.7187, 1.0, 0.7188, 1.0, 0.6875, 1.0, 0.4062, 1.0, 0.4375, 1.0, 0.4375, 1.0, 0.4062, 1.0, 0.125, 1.0, 0.1562, 1.0, 0.1562, 1.0, 0.125, 1.0, 0.8125, 1.0, 0.8438, 1.0, 0.8438, 1.0, 0.8125, 1.0, 0.5312, 1.0, 0.5625, 1.0, 0.5625, 1.0, 0.5312, 1.0, 0.25, 1.0, 0.2812, 1.0, 0.2812, 1.0, 0.25, 1.0, 0.9375, 1.0, 0.9688, 1.0, 0.9688, 1.0, 0.9375, 1.0, 0.6562, 1.0, 0.6875, 1.0, 0.6875, 1.0, 0.6562, 1.0, 0.375, 1.0, 0.4062, 1.0, 0.4062, 1.0, 0.375, 1.0, 0.09375, 1.0, 0.125, 1.0, 0.125, 1.0, 0.09375, 1.0, 0.7812, 1.0, 0.8125, 1.0, 0.8125, 1.0, 0.7812, 1.0, 0.5, 1.0, 0.5312, 1.0, 0.5312, 1.0, 0.5, 1.0, 0.2188, 1.0, 0.25, 1.0, 0.25, 1.0, 0.2188, 1.0, 0.9062, 1.0, 0.9375, 1.0, 0.9375, 1.0, 0.9062, 1.0, 0.625, 1.0, 0.6562, 1.0, 0.6562, 1.0, 0.625, 1.0, 0.3438, 1.0, 0.375, 1.0, 0.375, 1.0, 0.3438, 1.0, 0.0625, 1.0, 0.09375, 1.0, 0.09375, 1.0, 0.0625, 1.0, 0.75, 1.0, 0.7812, 1.0, 0.7812, 1.0, 0.75, 1.0, 0.4688, 1.0, 0.5, 1.0, 0.5, 1.0, 0.4688, 1.0, 0.1875, 1.0, 0.2188, 1.0, 0.2188, 1.0, 0.1875, 1.0, 0.75, 0.49, 0.7734, 0.4877, 0.7968, 0.4854, 0.8193, 0.4786, 0.8418, 0.4717, 0.8626, 0.4606, 0.8833, 0.4496, 0.9015, 0.4346, 0.9197, 0.4197, 0.9346, 0.4015, 0.9496, 0.3833, 0.9606, 0.3626, 0.9717, 0.3418, 0.9786, 0.3193, 0.9854, 0.2968, 0.9877, 0.2734, 0.99, 0.25, 0.9877, 0.2266, 0.9854, 0.2032, 0.9786, 0.1807, 0.9717, 0.1582, 0.9606, 0.1374, 0.9496, 0.1167, 0.9346, 0.09848, 0.9197, 0.08029, 0.8833, 0.05045, 0.8626, 0.03936, 0.8418, 0.02827, 0.8193, 0.02144, 0.7968, 0.01461, 0.7734, 0.01231, 0.75, 0.01, 0.7266, 0.01231, 0.7032, 0.01461, 0.6807, 0.02144, 0.6582, 0.02827, 0.6374, 0.03936, 0.6167, 0.05045, 0.5985, 0.06537, 0.5803, 0.08029, 0.5654, 0.09848, 0.5504, 0.1167, 0.5394, 0.1374, 0.5283, 0.1582, 0.5214, 0.1807, 0.5146, 0.2032, 0.5123, 0.2266, 0.51, 0.25, 0.5123, 0.2734, 0.5146, 0.2968, 0.5214, 0.3193, 0.5283, 0.3418, 0.5394, 0.3626, 0.5504, 0.3833, 0.5654, 0.4015, 0.5803, 0.4197, 0.5985, 0.4346, 0.6167, 0.4496, 0.6374, 0.4606, 0.6582, 0.4717, 0.6807, 0.4786, 0.7032, 0.4854, 0.7266, 0.4877, 0.1562, 0.5, 0.1406, 0.5, 0.1406, 0.5, 0.1562, 0.5, 0.99, 0.25, 0.9877, 0.2734, 0.9877, 0.2734, 0.99, 0.25, 0.375, 0.5, 0.3594, 0.5, 0.3594, 0.5, 0.375, 0.5, 0.5469, 0.5, 0.5312, 0.5, 0.5312, 0.5, 0.5469, 0.5, 0.5394, 0.1374, 0.5504, 0.1167, 0.5504, 0.1167, 0.5394, 0.1374, 0.8438, 0.5, 0.8281, 0.5, 0.8281, 0.5, 0.8438, 0.5, 0.9854, 0.2968, 0.9786, 0.3193, 0.9786, 0.3193, 0.9854, 0.2968, 0.5654, 0.09848, 0.5803, 0.08029, 0.5803, 0.08029, 0.5654, 0.09848, 0.8281, 0.5, 0.8125, 0.5, 0.8125, 0.5, 0.8281, 0.5, 0.875, 0.5, 0.8594, 0.5, 0.8594, 0.5, 0.875, 0.5, 0.8833, 0.05045, 0.8833, 0.05045, 0.8833, 0.05045, 0.8833, 0.05045, 0.07812, 0.5, 0.0625, 0.5, 0.0625, 0.5, 0.07812, 0.5, 0.6406, 0.5, 0.625, 0.5, 0.625, 0.5, 0.6406, 0.5, 0.8438, 0.5, 0.8281, 0.5, 0.8281, 0.5, 0.8438, 0.5, 0.9197, 0.08029, 0.9197, 0.08029, 0.9197, 0.08029, 0.9197, 0.08029, 0.09375, 0.5, 0.07812, 0.5, 0.07812, 0.5, 0.09375, 0.5, 0.9717, 0.3418, 0.9606, 0.3626, 0.9606, 0.3626, 0.9717, 0.3418, 0.5985, 0.06537, 0.6167, 0.05045, 0.6167, 0.05045, 0.5985, 0.06537, 0.9062, 0.5, 0.8906, 0.5, 0.8906, 0.5, 0.9062, 0.5, 0.5469, 0.5, 0.5312, 0.5, 0.5312, 0.5, 0.5469, 0.5, 0.7656, 0.5, 0.75, 0.5, 0.75, 0.5, 0.7656, 0.5, 0.6719, 0.5, 0.6562, 0.5, 0.6562, 0.5, 0.6719, 0.5, 0.5625, 0.5, 0.5469, 0.5, 0.5469, 0.5, 0.5625, 0.5, 0.7812, 0.5, 0.7656, 0.5, 0.7656, 0.5, 0.7812, 0.5, 0.9496, 0.3833, 0.9346, 0.4015, 0.9346, 0.4015, 0.9496, 0.3833, 0.6374, 0.03936, 0.6582, 0.02827, 0.6582, 0.02827, 0.6374, 0.03936, 0.7344, 0.5, 0.7188, 0.5, 0.7188, 0.5, 0.7344, 0.5, 0.9375, 0.5, 0.9219, 0.5, 0.9219, 0.5, 0.9375, 0.5, 0.6094, 0.5, 0.5938, 0.5, 0.5938, 0.5, 0.2656, 0.5, 0.25, 0.5, 0.25, 0.5, 0.2656, 0.5, 0.75, 0.5, 0.7344, 0.5, 0.7344, 0.5, 0.75, 0.5, 0.1875, 1.0, 0.2188, 1.0, 0.2188, 1.0, 0.1875, 1.0, 0.4688, 1.0, 0.5, 1.0, 0.5, 1.0, 0.4688, 1.0, 0.75, 1.0, 0.7812, 1.0, 0.7812, 1.0, 0.75, 1.0, 0.0625, 1.0, 0.09375, 1.0, 0.09375, 1.0, 0.0625, 1.0, 0.3438, 1.0, 0.375, 1.0, 0.375, 1.0, 0.3438, 1.0, 0.625, 1.0, 0.6563, 1.0, 0.6562, 1.0, 0.625, 1.0, 0.9062, 1.0, 0.9375, 1.0, 0.9375, 1.0, 0.9062, 1.0, 0.2188, 1.0, 0.25, 1.0, 0.25, 1.0, 0.2188, 1.0, 0.5, 1.0, 0.5312, 1.0, 0.5312, 1.0, 0.5, 1.0, 0.7812, 1.0, 0.8125, 1.0, 0.8125, 1.0, 0.7812, 1.0, 0.09375, 1.0, 0.125, 1.0, 0.125, 1.0, 0.09375, 1.0, 0.375, 1.0, 0.4062, 1.0, 0.4062, 1.0, 0.375, 1.0, 0.6563, 1.0, 0.6875, 1.0, 0.6875, 1.0, 0.6562, 1.0, 0.9375, 1.0, 0.9688, 1.0, 0.9688, 1.0, 0.9375, 1.0, 0.25, 1.0, 0.2812, 1.0, 0.2812, 1.0, 0.25, 1.0, 0.5312, 1.0, 0.5625, 1.0, 0.5625, 1.0, 0.5312, 1.0, 0.8125, 1.0, 0.8438, 1.0, 0.8438, 1.0, 0.8125, 1.0, 0.125, 1.0, 0.1562, 1.0, 0.1562, 1.0, 0.125, 1.0, 0.4062, 1.0, 0.4375, 1.0, 0.4375, 1.0, 0.4062, 1.0, 0.6875, 1.0, 0.7188, 1.0, 0.7187, 1.0, 0.6875, 1.0, 0.0, 1.0, 0.03125, 1.0, 0.03125, 1.0, 0.0, 1.0, 0.9688, 1.0, 1.0, 1.0, 1.0, 1.0, 0.9688, 1.0, 0.2812, 1.0, 0.3125, 1.0, 0.3125, 1.0, 0.2812, 1.0, 0.5625, 1.0, 0.5938, 1.0, 0.5937, 1.0, 0.5625, 1.0, 0.8438, 1.0, 0.875, 1.0, 0.875, 1.0, 0.8438, 1.0, 0.1562, 1.0, 0.1875, 1.0, 0.1875, 1.0, 0.1562, 1.0, 0.4375, 1.0, 0.4688, 1.0, 0.4688, 1.0, 0.4375, 1.0, 0.7188, 1.0, 0.75, 1.0, 0.75, 1.0, 0.7187, 1.0, 0.03125, 1.0, 0.0625, 1.0, 0.0625, 1.0, 0.03125, 1.0, 0.3125, 1.0, 0.3438, 1.0, 0.3438, 1.0, 0.3125, 1.0, 0.5938, 1.0, 0.625, 1.0, 0.625, 1.0, 0.5937, 1.0, 0.875, 1.0, 0.9062, 1.0, 0.9062, 1.0, 0.875, 1.0, 0.875, 1.0, 0.9062, 1.0, 0.9062, 1.0, 0.875, 1.0, 0.5938, 1.0, 0.625, 1.0, 0.625, 1.0, 0.5938, 1.0, 0.3125, 1.0, 0.3438, 1.0, 0.3438, 1.0, 0.3125, 1.0, 0.03125, 1.0, 0.0625, 1.0, 0.0625, 1.0, 0.03125, 1.0, 0.7188, 1.0, 0.75, 1.0, 0.75, 1.0, 0.7188, 1.0, 0.4375, 1.0, 0.4688, 1.0, 0.4688, 1.0, 0.4375, 1.0, 0.1562, 1.0, 0.1875, 1.0, 0.1875, 1.0, 0.1562, 1.0, 0.8438, 1.0, 0.875, 1.0, 0.875, 1.0, 0.8438, 1.0, 0.5625, 1.0, 0.5938, 1.0, 0.5938, 1.0, 0.5625, 1.0, 0.2812, 1.0, 0.3125, 1.0, 0.3125, 1.0, 0.2812, 1.0, 0.9688, 1.0, 1.0, 1.0, 1.0, 1.0, 0.9688, 1.0, 0.0, 1.0, 0.03125, 1.0, 0.03125, 1.0, 0.0, 1.0, 0.6875, 1.0, 0.7188, 1.0, 0.7188, 1.0, 0.6875, 1.0, 0.4062, 1.0, 0.4375, 1.0, 0.4375, 1.0, 0.4062, 1.0, 0.125, 1.0, 0.1562, 1.0, 0.1562, 1.0, 0.125, 1.0, 0.8125, 1.0, 0.8438, 1.0, 0.8438, 1.0, 0.8125, 1.0, 0.5312, 1.0, 0.5625, 1.0, 0.5625, 1.0, 0.5312, 1.0, 0.25, 1.0, 0.2812, 1.0, 0.2812, 1.0, 0.25, 1.0, 0.9375, 1.0, 0.9688, 1.0, 0.9688, 1.0, 0.9375, 1.0, 0.6562, 1.0, 0.6875, 1.0, 0.6875, 1.0, 0.6563, 1.0, 0.375, 1.0, 0.4062, 1.0, 0.4062, 1.0, 0.375, 1.0, 0.09375, 1.0, 0.125, 1.0, 0.125, 1.0, 0.09375, 1.0, 0.7812, 1.0, 0.8125, 1.0, 0.8125, 1.0, 0.7812, 1.0, 0.5, 1.0, 0.5312, 1.0, 0.5312, 1.0, 0.5, 1.0, 0.2188, 1.0, 0.25, 1.0, 0.25, 1.0, 0.2188, 1.0, 0.9062, 1.0, 0.9375, 1.0, 0.9375, 1.0, 0.9062, 1.0, 0.625, 1.0, 0.6562, 1.0, 0.6563, 1.0, 0.625, 1.0, 0.3438, 1.0, 0.375, 1.0, 0.375, 1.0, 0.3438, 1.0, 0.0625, 1.0, 0.09375, 1.0, 0.09375, 1.0, 0.0625, 1.0, 0.75, 1.0, 0.7812, 1.0, 0.7812, 1.0, 0.75, 1.0, 0.4688, 1.0, 0.5, 1.0, 0.5, 1.0, 0.4688, 1.0, 0.1875, 1.0, 0.2188, 1.0, 0.2188, 1.0, 0.1875, 1.0, 0.1875, 1.0, 0.2188, 1.0, 0.2188, 1.0, 0.1875, 1.0, 0.4688, 1.0, 0.5, 1.0, 0.5, 1.0, 0.4688, 1.0, 0.75, 1.0, 0.7812, 1.0, 0.7812, 1.0, 0.75, 1.0, 0.0625, 1.0, 0.09375, 1.0, 0.09375, 1.0, 0.0625, 1.0, 0.3438, 1.0, 0.375, 1.0, 0.375, 1.0, 0.3438, 1.0, 0.625, 1.0, 0.6562, 1.0, 0.6562, 1.0, 0.625, 1.0, 0.9062, 1.0, 0.9375, 1.0, 0.9375, 1.0, 0.9062, 1.0, 0.2188, 1.0, 0.25, 1.0, 0.25, 1.0, 0.2188, 1.0, 0.5, 1.0, 0.5312, 1.0, 0.5312, 1.0, 0.5, 1.0, 0.7812, 1.0, 0.8125, 1.0, 0.8125, 1.0, 0.7812, 1.0, 0.09375, 1.0, 0.125, 1.0, 0.125, 1.0, 0.09375, 1.0, 0.375, 1.0, 0.4062, 1.0, 0.4062, 1.0, 0.375, 1.0, 0.6562, 1.0, 0.6875, 1.0, 0.6875, 1.0, 0.6562, 1.0, 0.9375, 1.0, 0.9688, 1.0, 0.9688, 1.0, 0.9375, 1.0, 0.25, 1.0, 0.2812, 1.0, 0.2812, 1.0, 0.25, 1.0, 0.5312, 1.0, 0.5625, 1.0, 0.5625, 1.0, 0.5312, 1.0, 0.8125, 1.0, 0.8438, 1.0, 0.8438, 1.0, 0.8125, 1.0, 0.125, 1.0, 0.1562, 1.0, 0.1562, 1.0, 0.125, 1.0, 0.4062, 1.0, 0.4375, 1.0, 0.4375, 1.0, 0.4062, 1.0, 0.6875, 1.0, 0.7188, 1.0, 0.7188, 1.0, 0.6875, 1.0, 0.0, 1.0, 0.03125, 1.0, 0.03125, 1.0, 0.0, 1.0, 0.9688, 1.0, 1.0, 1.0, 1.0, 1.0, 0.9688, 1.0, 0.2812, 1.0, 0.3125, 1.0, 0.3125, 1.0, 0.2812, 1.0, 0.5625, 1.0, 0.5938, 1.0, 0.5938, 1.0, 0.5625, 1.0, 0.8438, 1.0, 0.875, 1.0, 0.875, 1.0, 0.8438, 1.0, 0.1562, 1.0, 0.1875, 1.0, 0.1875, 1.0, 0.1562, 1.0, 0.4375, 1.0, 0.4688, 1.0, 0.4688, 1.0, 0.4375, 1.0, 0.7188, 1.0, 0.75, 1.0, 0.75, 1.0, 0.7188, 1.0, 0.03125, 1.0, 0.0625, 1.0, 0.0625, 1.0, 0.03125, 1.0, 0.3125, 1.0, 0.3438, 1.0, 0.3438, 1.0, 0.3125, 1.0, 0.5938, 1.0, 0.625, 1.0, 0.625, 1.0, 0.5938, 1.0, 0.875, 1.0, 0.9062, 1.0, 0.9062, 1.0, 0.875, 1.0, 0.4844, 0.5, 0.4688, 0.5, 0.4688, 0.5, 0.4844, 0.5, 0.9015, 0.06537, 0.9197, 0.08029, 0.9197, 0.08029, 0.7031, 0.5, 0.6875, 0.5, 0.6875, 0.5, 0.7031, 0.5, 0.625, 0.5, 0.625, 0.5, 0.625, 0.5, 0.625, 0.5, 0.2812, 0.5, 0.2656, 0.5, 0.2656, 0.5, 0.2812, 0.5, 0.5, 0.5, 0.4844, 0.5, 0.4844, 0.5, 0.5, 0.5, 0.625, 0.5, 0.625, 0.5, 0.625, 0.5, 0.625, 0.5, 0.5938, 0.5, 0.5938, 0.5, 0.5938, 0.5, 0.5938, 0.5, 0.5938, 0.5, 0.5938, 0.5, 0.5938, 0.5, 0.5938, 0.5, 0.9197, 0.4197, 0.9015, 0.4346, 0.9015, 0.4346, 0.9197, 0.4197, 0.8833, 0.05045, 0.9197, 0.08029, 0.9015, 0.06537, 0.8833, 0.05045, 0.9015, 0.06537, 0.8833, 0.05045, 0.6807, 0.02144, 0.7032, 0.01461, 0.7032, 0.01461, 0.6807, 0.02144, 0.9688, 0.5, 0.9531, 0.5, 0.9531, 0.5, 0.9688, 0.5, 0.625, 0.5, 0.6094, 0.5, 0.6094, 0.5, 0.625, 0.5, 0.6094, 0.5, 0.5938, 0.5, 0.5938, 0.5, 0.6094, 0.5, 0.4531, 0.5, 0.4375, 0.5, 0.4375, 0.5, 0.4531, 0.5, 0.0625, 0.5, 0.04688, 0.5, 0.04688, 0.5, 0.0625, 0.5, 0.04688, 0.5, 0.03125, 0.5, 0.03125, 0.5, 0.04688, 0.5, 0.7344, 0.5, 0.7188, 0.5, 0.7188, 0.5, 0.7344, 0.5, 0.3438, 0.5, 0.3281, 0.5, 0.3281, 0.5, 0.3438, 0.5, 0.3281, 0.5, 0.3125, 0.5, 0.3125, 0.5, 0.3281, 0.5, 0.625, 0.5, 0.5938, 0.5, 0.6094, 0.5, 0.625, 0.5, 0.6094, 0.5, 0.625, 0.5, 0.625, 0.5, 0.5938, 0.5, 0.5938, 0.5, 0.625, 0.5, 0.9531, 0.5, 0.9375, 0.5, 0.9375, 0.5, 0.9531, 0.5, 0.9062, 0.5, 0.8906, 0.5, 0.8906, 0.5, 0.9062, 0.5, 0.8906, 0.5, 0.875, 0.5, 0.875, 0.5, 0.8906, 0.5, 0.4688, 0.5, 0.4531, 0.5, 0.4531, 0.5, 0.4688, 0.5, 0.2188, 0.5, 0.2031, 0.5, 0.2031, 0.5, 0.2188, 0.5, 0.2031, 0.5, 0.1875, 0.5, 0.1875, 0.5, 0.2031, 0.5, 0.2031, 0.5, 0.1875, 0.5, 0.1875, 0.5, 0.2031, 0.5, 0.5, 0.5, 0.4844, 0.5, 0.4844, 0.5, 0.5, 0.5, 0.4844, 0.5, 0.4688, 0.5, 0.4688, 0.5, 0.4844, 0.5, 0.8833, 0.4496, 0.8626, 0.4606, 0.8626, 0.4606, 0.8833, 0.4496, 0.7812, 0.5, 0.7656, 0.5, 0.7656, 0.5, 0.7812, 0.5, 0.7656, 0.5, 0.75, 0.5, 0.75, 0.5, 0.7656, 0.5, 0.9688, 0.5, 0.9531, 0.5, 0.9531, 0.5, 0.9688, 0.5, 0.09375, 0.5, 0.07812, 0.5, 0.07812, 0.5, 0.09375, 0.5, 0.07812, 0.5, 0.0625, 0.5, 0.0625, 0.5, 0.07812, 0.5, 0.2188, 0.5, 0.2031, 0.5, 0.2031, 0.5, 0.2188, 0.5, 0.375, 0.5, 0.3594, 0.5, 0.3594, 0.5, 0.375, 0.5, 0.3594, 0.5, 0.3438, 0.5, 0.3438, 0.5, 0.3594, 0.5, 0.7266, 0.01231, 0.75, 0.01, 0.75, 0.01, 0.7266, 0.01231, 0.6562, 0.5, 0.6406, 0.5, 0.6406, 0.5, 0.6562, 0.5, 0.6406, 0.5, 0.625, 0.5, 0.625, 0.5, 0.6406, 0.5, 0.1719, 0.5, 0.1562, 0.5, 0.1562, 0.5, 0.1719, 0.5, 0.9375, 0.5, 0.9219, 0.5, 0.9219, 0.5, 0.9375, 0.5, 0.9219, 0.5, 0.9062, 0.5, 0.9062, 0.5, 0.9219, 0.5, 0.6719, 0.5, 0.6562, 0.5, 0.6562, 0.5, 0.6719, 0.5, 0.25, 0.5, 0.2344, 0.5, 0.2344, 0.5, 0.25, 0.5, 0.2344, 0.5, 0.2188, 0.5, 0.2188, 0.5, 0.2344, 0.5, 0.1875, 0.5, 0.1719, 0.5, 0.1719, 0.5, 0.1875, 0.5, 0.5312, 0.5, 0.5156, 0.5, 0.5156, 0.5, 0.5312, 0.5, 0.5156, 0.5, 0.5, 0.5, 0.5, 0.5, 0.5156, 0.5, 0.8906, 0.5, 0.875, 0.5, 0.875, 0.5, 0.8906, 0.5, 0.8125, 0.5, 0.7969, 0.5, 0.7969, 0.5, 0.8125, 0.5, 0.7969, 0.5, 0.7812, 0.5, 0.7812, 0.5, 0.7969, 0.5, 0.6875, 0.5, 0.6719, 0.5, 0.6719, 0.5, 0.6875, 0.5, 0.125, 0.5, 0.1094, 0.5, 0.1094, 0.5, 0.125, 0.5, 0.1094, 0.5, 0.09375, 0.5, 0.09375, 0.5, 0.1094, 0.5, 0.9062, 0.5, 0.8906, 0.5, 0.8906, 0.5, 0.9062, 0.5, 0.4062, 0.5, 0.3906, 0.5, 0.3906, 0.5, 0.4062, 0.5, 0.3906, 0.5, 0.375, 0.5, 0.375, 0.5, 0.3906, 0.5, 0.8594, 0.5, 0.8438, 0.5, 0.8438, 0.5, 0.8594, 0.5, 0.6875, 0.5, 0.6719, 0.5, 0.6719, 0.5, 0.6875, 0.5, 0.6719, 0.5, 0.6562, 0.5, 0.6562, 0.5, 0.6719, 0.5, 0.3906, 0.5, 0.375, 0.5, 0.375, 0.5, 0.3906, 0.5, 0.9688, 0.5, 0.9531, 0.5, 0.9531, 0.5, 0.9688, 0.5, 0.9531, 0.5, 0.9375, 0.5, 0.9375, 0.5, 0.9531, 0.5, 0.875, 0.5, 0.8594, 0.5, 0.8594, 0.5, 0.875, 0.5, 0.2812, 0.5, 0.2656, 0.5, 0.2656, 0.5, 0.2812, 0.5, 0.2656, 0.5, 0.25, 0.5, 0.25, 0.5, 0.2656, 0.5, 1.0, 0.5, 0.9844, 0.5, 0.9844, 0.5, 1.0, 0.5, 0.5625, 0.5, 0.5469, 0.5, 0.5469, 0.5, 0.5625, 0.5, 0.5469, 0.5, 0.5312, 0.5, 0.5312, 0.5, 0.5469, 0.5, 0.4062, 0.5, 0.3906, 0.5, 0.3906, 0.5, 0.4062, 0.5, 0.8438, 0.5, 0.8281, 0.5, 0.8281, 0.5, 0.8438, 0.5, 0.8281, 0.5, 0.8125, 0.5, 0.8125, 0.5, 0.8281, 0.5, 0.7656, 0.5, 0.75, 0.5, 0.75, 0.5, 0.7656, 0.5, 0.1562, 0.5, 0.1406, 0.5, 0.1406, 0.5, 0.1562, 0.5, 0.1406, 0.5, 0.125, 0.5, 0.125, 0.5, 0.1406, 0.5, 0.8418, 0.4717, 0.8193, 0.4786, 0.8193, 0.4786, 0.8418, 0.4717, 0.4375, 0.5, 0.4219, 0.5, 0.4219, 0.5, 0.4375, 0.5, 0.4219, 0.5, 0.4062, 0.5, 0.4062, 0.5, 0.4219, 0.5, 0.5781, 0.5, 0.5625, 0.5, 0.5625, 0.5, 0.5781, 0.5, 0.7188, 0.5, 0.7031, 0.5, 0.7031, 0.5, 0.7188, 0.5, 0.7031, 0.5, 0.6875, 0.5, 0.6875, 0.5, 0.7031, 0.5, 0.3281, 0.5, 0.3125, 0.5, 0.3125, 0.5, 0.3281, 0.5, 0.03125, 0.5, 0.01562, 0.5, 0.01562, 0.5, 0.03125, 0.5, 0.01562, 0.5, 0.0, 0.5, 0.0, 0.5, 0.01562, 0.5, 0.7734, 0.01231, 0.7968, 0.01461, 0.7968, 0.01461, 0.7734, 0.01231, 1.0, 0.5, 0.9844, 0.5, 0.9844, 0.5, 1.0, 0.5, 0.9844, 0.5, 0.9688, 0.5, 0.9688, 0.5, 0.9844, 0.5, 0.1094, 0.5, 0.09375, 0.5, 0.09375, 0.5, 0.1094, 0.5, 0.3125, 0.5, 0.2969, 0.5, 0.2969, 0.5, 0.3125, 0.5, 0.2969, 0.5, 0.2812, 0.5, 0.2812, 0.5, 0.2969, 0.5, 0.5938, 0.5, 0.5781, 0.5, 0.5781, 0.5, 0.5938, 0.5, 0.5938, 0.5, 0.5781, 0.5, 0.5781, 0.5, 0.5938, 0.5, 0.5781, 0.5, 0.5625, 0.5, 0.5625, 0.5, 0.5781, 0.5, 0.3438, 0.5, 0.3281, 0.5, 0.3281, 0.5, 0.3438, 0.5, 0.875, 0.5, 0.8594, 0.5, 0.8594, 0.5, 0.875, 0.5, 0.8594, 0.5, 0.8438, 0.5, 0.8438, 0.5, 0.8594, 0.5, 0.5938, 0.5, 0.5938, 0.5, 0.5938, 0.5, 0.5938, 0.5, 0.1875, 0.5, 0.1719, 0.5, 0.1719, 0.5, 0.1875, 0.5, 0.1719, 0.5, 0.1562, 0.5, 0.1562, 0.5, 0.1719, 0.5, 0.125, 0.5, 0.1094, 0.5, 0.1094, 0.5, 0.125, 0.5, 0.4688, 0.5, 0.4531, 0.5, 0.4531, 0.5, 0.4688, 0.5, 0.4531, 0.5, 0.4375, 0.5, 0.4375, 0.5, 0.4531, 0.5, 0.7969, 0.5, 0.7812, 0.5, 0.7812, 0.5, 0.7969, 0.5, 0.75, 0.5, 0.7344, 0.5, 0.7344, 0.5, 0.75, 0.5, 0.7344, 0.5, 0.7188, 0.5, 0.7188, 0.5, 0.7344, 0.5, 0.7344, 0.5, 0.7188, 0.5, 0.7188, 0.5, 0.7344, 0.5, 0.4531, 0.5, 0.4375, 0.5, 0.4375, 0.5, 0.4531, 0.5, 0.1719, 0.5, 0.1562, 0.5, 0.1562, 0.5, 0.1719, 0.5, 0.8594, 0.5, 0.8438, 0.5, 0.8438, 0.5, 0.8594, 0.5, 0.5781, 0.5, 0.5625, 0.5, 0.5625, 0.5, 0.5781, 0.5, 0.2969, 0.5, 0.2812, 0.5, 0.2812, 0.5, 0.2969, 0.5, 0.9844, 0.5, 0.9688, 0.5, 0.9688, 0.5, 0.9844, 0.5, 0.01562, 0.5, 0.0, 0.5, 0.0, 0.5, 0.01562, 0.5, 0.7031, 0.5, 0.6875, 0.5, 0.6875, 0.5, 0.7031, 0.5, 0.4219, 0.5, 0.4062, 0.5, 0.4062, 0.5, 0.4219, 0.5, 0.1406, 0.5, 0.125, 0.5, 0.125, 0.5, 0.1406, 0.5, 0.8281, 0.5, 0.8125, 0.5, 0.8125, 0.5, 0.8281, 0.5, 0.5469, 0.5, 0.5312, 0.5, 0.5312, 0.5, 0.5469, 0.5, 0.2656, 0.5, 0.25, 0.5, 0.25, 0.5, 0.2656, 0.5, 0.9531, 0.5, 0.9375, 0.5, 0.9375, 0.5, 0.9531, 0.5, 0.6719, 0.5, 0.6562, 0.5, 0.6562, 0.5, 0.6719, 0.5, 0.3906, 0.5, 0.375, 0.5, 0.375, 0.5, 0.3906, 0.5, 0.1094, 0.5, 0.09375, 0.5, 0.09375, 0.5, 0.1094, 0.5, 0.7969, 0.5, 0.7812, 0.5, 0.7812, 0.5, 0.7969, 0.5, 0.5156, 0.5, 0.5, 0.5, 0.5, 0.5, 0.5156, 0.5, 0.2344, 0.5, 0.2188, 0.5, 0.2188, 0.5, 0.2344, 0.5, 0.9219, 0.5, 0.9062, 0.5, 0.9062, 0.5, 0.9219, 0.5, 0.6406, 0.5, 0.625, 0.5, 0.625, 0.5, 0.6406, 0.5, 0.3594, 0.5, 0.3438, 0.5, 0.3438, 0.5, 0.3594, 0.5, 0.07812, 0.5, 0.0625, 0.5, 0.0625, 0.5, 0.07812, 0.5, 0.7656, 0.5, 0.75, 0.5, 0.75, 0.5, 0.7656, 0.5, 0.4844, 0.5, 0.4688, 0.5, 0.4688, 0.5, 0.4844, 0.5, 0.2031, 0.5, 0.1875, 0.5, 0.1875, 0.5, 0.2031, 0.5, 0.8906, 0.5, 0.875, 0.5, 0.875, 0.5, 0.8906, 0.5, 0.3281, 0.5, 0.3125, 0.5, 0.3125, 0.5, 0.3281, 0.5, 0.04688, 0.5, 0.03125, 0.5, 0.03125, 0.5, 0.04688, 0.5, 0.6094, 0.5, 0.5938, 0.5, 0.5938, 0.5, 0.6094, 0.5, 0.5938, 0.5, 0.5938, 0.5, 0.5938, 0.5, 0.5938, 0.5, 0.625, 0.5, 0.625, 0.5, 0.625, 0.5, 0.625, 0.5, 0.625, 0.5, 0.625, 0.5, 0.625, 0.5, 0.625, 0.5, 0.5938, 0.5, 0.5938, 0.5, 0.5938, 0.5, 0.5938, 0.5, 0.625, 0.5, 0.6094, 0.5, 0.6094, 0.5, 0.625, 0.5, 0.0625, 0.5, 0.04688, 0.5, 0.04688, 0.5, 0.0625, 0.5, 0.3438, 0.5, 0.3281, 0.5, 0.3281, 0.5, 0.3438, 0.5, 0.9062, 0.5, 0.8906, 0.5, 0.8906, 0.5, 0.9062, 0.5, 0.2188, 0.5, 0.2031, 0.5, 0.2031, 0.5, 0.2188, 0.5, 0.5, 0.5, 0.4844, 0.5, 0.4844, 0.5, 0.5, 0.5, 0.7812, 0.5, 0.7656, 0.5, 0.7656, 0.5, 0.7812, 0.5, 0.09375, 0.5, 0.07812, 0.5, 0.07812, 0.5, 0.09375, 0.5, 0.375, 0.5, 0.3594, 0.5, 0.3594, 0.5, 0.375, 0.5, 0.6562, 0.5, 0.6406, 0.5, 0.6406, 0.5, 0.6562, 0.5, 0.9375, 0.5, 0.9219, 0.5, 0.9219, 0.5, 0.9375, 0.5, 0.25, 0.5, 0.2344, 0.5, 0.2344, 0.5, 0.25, 0.5, 0.5312, 0.5, 0.5156, 0.5, 0.5156, 0.5, 0.5312, 0.5, 0.8125, 0.5, 0.7969, 0.5, 0.7969, 0.5, 0.8125, 0.5, 0.125, 0.5, 0.1094, 0.5, 0.1094, 0.5, 0.125, 0.5, 0.4062, 0.5, 0.3906, 0.5, 0.3906, 0.5, 0.4062, 0.5, 0.6875, 0.5, 0.6719, 0.5, 0.6719, 0.5, 0.6875, 0.5, 0.9688, 0.5, 0.9531, 0.5, 0.9531, 0.5, 0.9688, 0.5, 0.2812, 0.5, 0.2656, 0.5, 0.2656, 0.5, 0.2812, 0.5, 0.5625, 0.5, 0.5469, 0.5, 0.5469, 0.5, 0.5625, 0.5, 0.8438, 0.5, 0.8281, 0.5, 0.8281, 0.5, 0.8438, 0.5, 0.1562, 0.5, 0.1406, 0.5, 0.1406, 0.5, 0.1562, 0.5, 0.4375, 0.5, 0.4219, 0.5, 0.4219, 0.5, 0.4375, 0.5, 0.7188, 0.5, 0.7031, 0.5, 0.7031, 0.5, 0.7188, 0.5, 0.03125, 0.5, 0.01562, 0.5, 0.01562, 0.5, 0.03125, 0.5, 1.0, 0.5, 0.9844, 0.5, 0.9844, 0.5, 1.0, 0.5, 0.3125, 0.5, 0.2969, 0.5, 0.2969, 0.5, 0.3125, 0.5, 0.5938, 0.5, 0.5781, 0.5, 0.5781, 0.5, 0.5938, 0.5, 0.875, 0.5, 0.8594, 0.5, 0.8594, 0.5, 0.875, 0.5, 0.1875, 0.5, 0.1719, 0.5, 0.1719, 0.5, 0.1875, 0.5, 0.4688, 0.5, 0.4531, 0.5, 0.4531, 0.5, 0.4688, 0.5, 0.75, 0.5, 0.7344, 0.5, 0.7344, 0.5, 0.75, 0.5, 0.3594, 0.5, 0.3438, 0.5, 0.3438, 0.5, 0.3594, 0.5, 0.8833, 0.05045, 0.9015, 0.06537, 0.9015, 0.06537, 0.8833, 0.05045, 0.7968, 0.4854, 0.7734, 0.4877, 0.7734, 0.4877, 0.7968, 0.4854, 0.1406, 0.5, 0.125, 0.5, 0.125, 0.5, 0.1406, 0.5, 0.625, 0.5, 0.625, 0.5, 0.625, 0.5, 0.625, 0.5, 0.8193, 0.02144, 0.8418, 0.02827, 0.8418, 0.02827, 0.8193, 0.02144, 0.9015, 0.06537, 0.9197, 0.08029, 0.9197, 0.08029, 0.9015, 0.06537, 0.8281, 0.5, 0.8125, 0.5, 0.8125, 0.5, 0.8281, 0.5, 0.8626, 0.03936, 0.8833, 0.05045, 0.8833, 0.05045, 0.8626, 0.03936, 0.8594, 0.5, 0.8438, 0.5, 0.8438, 0.5, 0.8594, 0.5, 0.6094, 0.5, 0.5938, 0.5, 0.5938, 0.5, 0.6094, 0.5, 0.625, 0.5, 0.625, 0.5, 0.625, 0.5, 0.625, 0.5, 0.9346, 0.09848, 0.9496, 0.1167, 0.9496, 0.1167, 0.9346, 0.09848, 0.6562, 0.5, 0.6406, 0.5, 0.6406, 0.5, 0.6562, 0.5, 0.8906, 0.5, 0.875, 0.5, 0.875, 0.5, 0.8906, 0.5, 0.625, 0.5, 0.625, 0.5, 0.625, 0.5, 0.625, 0.5, 0.4375, 0.5, 0.4219, 0.5, 0.4219, 0.5, 0.4375, 0.5, 0.9606, 0.1374, 0.9717, 0.1582, 0.9717, 0.1582, 0.9606, 0.1374, 0.6406, 0.5, 0.625, 0.5, 0.625, 0.5, 0.6406, 0.5, 0.9219, 0.5, 0.9062, 0.5, 0.9062, 0.5, 0.9219, 0.5, 0.4219, 0.5, 0.4062, 0.5, 0.4062, 0.5, 0.4219, 0.5, 0.9786, 0.1807, 0.9854, 0.2032, 0.9854, 0.2032, 0.9786, 0.1807, 0.9531, 0.5, 0.9375, 0.5, 0.9375, 0.5, 0.9531, 0.5, 0.9877, 0.2266, 0.99, 0.25, 0.99, 0.25, 0.9877, 0.2266, 0.9844, 0.5, 0.9688, 0.5, 0.9688, 0.5, 0.9844, 0.5, 0.5938, 0.5, 0.5938, 0.5, 0.5938, 0.5, 0.5938, 0.5, 0.9877, 0.2734, 0.9854, 0.2968, 0.9854, 0.2968, 0.9877, 0.2734, 0.9375, 0.5, 0.9219, 0.5, 0.9219, 0.5, 0.9375, 0.5, 0.9786, 0.3193, 0.9717, 0.3418, 0.9717, 0.3418, 0.9786, 0.3193, 0.5938, 0.5, 0.5938, 0.5, 0.5938, 0.5, 0.5938, 0.5, 0.7188, 0.5, 0.7031, 0.5, 0.7031, 0.5, 0.7188, 0.5, 0.5938, 0.5, 0.5938, 0.5, 0.5938, 0.5, 0.5938, 0.5, 0.9219, 0.5, 0.9062, 0.5, 0.9062, 0.5, 0.9219, 0.5, 0.7031, 0.5, 0.6875, 0.5, 0.6875, 0.5, 0.7031, 0.5, 0.9606, 0.3626, 0.9496, 0.3833, 0.9496, 0.3833, 0.9606, 0.3626, 0.5781, 0.5, 0.5625, 0.5, 0.5625, 0.5, 0.5781, 0.5, 0.625, 0.5, 0.625, 0.5, 0.625, 0.5, 0.625, 0.5, 0.9346, 0.4015, 0.9197, 0.4197, 0.9197, 0.4197, 0.9346, 0.4015, 0.9015, 0.4346, 0.8833, 0.4496, 0.8833, 0.4496, 0.9015, 0.4346, 0.25, 0.5, 0.2344, 0.5, 0.2344, 0.5, 0.25, 0.5, 0.625, 0.5, 0.6094, 0.5, 0.6094, 0.5, 0.625, 0.5, 0.03125, 0.5, 0.01562, 0.5, 0.01562, 0.5, 0.03125, 0.5, 0.8626, 0.4606, 0.8418, 0.4717, 0.8418, 0.4717, 0.8626, 0.4606, 0.2344, 0.5, 0.2188, 0.5, 0.2188, 0.5, 0.2344, 0.5, 0.8193, 0.4786, 0.7968, 0.4854, 0.7968, 0.4854, 0.8193, 0.4786, 0.01562, 0.5, 0.0, 0.5, 0.0, 0.5, 0.01562, 0.5, 0.7734, 0.4877, 0.75, 0.49, 0.75, 0.49, 0.7734, 0.4877, 0.03125, 0.5, 0.01562, 0.5, 0.01562, 0.5, 0.03125, 0.5, 0.75, 0.49, 0.7266, 0.4877, 0.7266, 0.4877, 0.75, 0.49, 0.5312, 0.5, 0.5156, 0.5, 0.5156, 0.5, 0.5312, 0.5, 0.0625, 0.5, 0.04688, 0.5, 0.04688, 0.5, 0.0625, 0.5, 0.625, 0.5, 0.6094, 0.5, 0.6094, 0.5, 0.625, 0.5, 1.0, 0.5, 0.9844, 0.5, 0.9844, 0.5, 1.0, 0.5, 0.5156, 0.5, 0.5, 0.5, 0.5, 0.5, 0.5156, 0.5, 0.7032, 0.4854, 0.6807, 0.4786, 0.6807, 0.4786, 0.7032, 0.4854, 0.6094, 0.5, 0.5938, 0.5, 0.5938, 0.5, 0.6094, 0.5, 0.9844, 0.5, 0.9688, 0.5, 0.9688, 0.5, 0.9844, 0.5, 0.09375, 0.5, 0.07812, 0.5, 0.07812, 0.5, 0.09375, 0.5, 0.6582, 0.4717, 0.6374, 0.4606, 0.6374, 0.4606, 0.6582, 0.4717, 0.8125, 0.5, 0.7969, 0.5, 0.7969, 0.5, 0.8125, 0.5, 0.125, 0.5, 0.1094, 0.5, 0.1094, 0.5, 0.125, 0.5, 0.0625, 0.5, 0.04688, 0.5, 0.04688, 0.5, 0.0625, 0.5, 0.3125, 0.5, 0.2969, 0.5, 0.2969, 0.5, 0.3125, 0.5, 0.7969, 0.5, 0.7812, 0.5, 0.7812, 0.5, 0.7969, 0.5, 0.6167, 0.4496, 0.5985, 0.4346, 0.5985, 0.4346, 0.6167, 0.4496, 0.04688, 0.5, 0.03125, 0.5, 0.03125, 0.5, 0.04688, 0.5, 0.2969, 0.5, 0.2812, 0.5, 0.2812, 0.5, 0.2969, 0.5, 0.1562, 0.5, 0.1406, 0.5, 0.1406, 0.5, 0.1562, 0.5, 0.5803, 0.4197, 0.5654, 0.4015, 0.5654, 0.4015, 0.5803, 0.4197, 0.1875, 0.5, 0.1719, 0.5, 0.1719, 0.5, 0.1875, 0.5, 0.8418, 0.02827, 0.8626, 0.03936, 0.8626, 0.03936, 0.8418, 0.02827, 0.5504, 0.3833, 0.5394, 0.3626, 0.5394, 0.3626, 0.5504, 0.3833, 0.6374, 0.03936, 0.6582, 0.02827, 0.6582, 0.02827, 0.6374, 0.03936, 0.9197, 0.4197, 0.9015, 0.4346, 0.9015, 0.4346, 0.9197, 0.4197, 0.6807, 0.02144, 0.7032, 0.01461, 0.7032, 0.01461, 0.6807, 0.02144, 0.8833, 0.4496, 0.8626, 0.4606, 0.8626, 0.4606, 0.8833, 0.4496, 0.7266, 0.01231, 0.75, 0.01, 0.75, 0.01, 0.7266, 0.01231, 0.8418, 0.4717, 0.8193, 0.4786, 0.8193, 0.4786, 0.8418, 0.4717, 0.7734, 0.01231, 0.7968, 0.01461, 0.7968, 0.01461, 0.7734, 0.01231, 0.8833, 0.05045, 0.9015, 0.06537, 0.9015, 0.06537, 0.8833, 0.05045, 0.7968, 0.4854, 0.7734, 0.4877, 0.7734, 0.4877, 0.7968, 0.4854, 0.8193, 0.02144, 0.8418, 0.02827, 0.8418, 0.02827, 0.8193, 0.02144, 0.9015, 0.06537, 0.9197, 0.08029, 0.9197, 0.08029, 0.9015, 0.06537, 0.8626, 0.03936, 0.8833, 0.05045, 0.8833, 0.05045, 0.8626, 0.03936, 0.9346, 0.09848, 0.9496, 0.1167, 0.9496, 0.1167, 0.9346, 0.09848, 0.9606, 0.1374, 0.9717, 0.1582, 0.9717, 0.1582, 0.9606, 0.1374, 0.9786, 0.1807, 0.9854, 0.2032, 0.9854, 0.2032, 0.9786, 0.1807, 0.9877, 0.2266, 0.99, 0.25, 0.99, 0.25, 0.9877, 0.2266, 0.9877, 0.2734, 0.9854, 0.2968, 0.9854, 0.2968, 0.9877, 0.2734, 0.9786, 0.3193, 0.9717, 0.3418, 0.9717, 0.3418, 0.9786, 0.3193, 0.9606, 0.3626, 0.9496, 0.3833, 0.9496, 0.3833, 0.9606, 0.3626, 0.9346, 0.4015, 0.9197, 0.4197, 0.9197, 0.4197, 0.9346, 0.4015, 0.8833, 0.05045, 0.9197, 0.08029, 0.9197, 0.08029, 0.8833, 0.05045, 0.9015, 0.4346, 0.8833, 0.4496, 0.8833, 0.4496, 0.9015, 0.4346, 0.8626, 0.4606, 0.8418, 0.4717, 0.8418, 0.4717, 0.8626, 0.4606, 0.8193, 0.4786, 0.7968, 0.4854, 0.7968, 0.4854, 0.8193, 0.4786, 0.7734, 0.4877, 0.75, 0.49, 0.75, 0.49, 0.7734, 0.4877, 0.75, 0.49, 0.7266, 0.4877, 0.7266, 0.4877, 0.75, 0.49, 0.7032, 0.4854, 0.6807, 0.4786, 0.6807, 0.4786, 0.7032, 0.4854, 0.6582, 0.4717, 0.6374, 0.4606, 0.6374, 0.4606, 0.6582, 0.4717, 0.6167, 0.4496, 0.5985, 0.4346, 0.5985, 0.4346, 0.6167, 0.4496, 0.5803, 0.4197, 0.5654, 0.4015, 0.5654, 0.4015, 0.5803, 0.4197, 0.5504, 0.3833, 0.5394, 0.3626, 0.5394, 0.3626, 0.5504, 0.3833, 0.9496, 0.3833, 0.9346, 0.4015, 0.9346, 0.4015, 0.9496, 0.3833, 0.9197, 0.08029, 0.9197, 0.08029, 0.9197, 0.08029, 0.9197, 0.08029, 0.5985, 0.06537, 0.6167, 0.05045, 0.6167, 0.05045, 0.5985, 0.06537, 0.9717, 0.3418, 0.9606, 0.3626, 0.9606, 0.3626, 0.9717, 0.3418, 0.9197, 0.08029, 0.9197, 0.08029, 0.9197, 0.08029, 0.9197, 0.08029, 0.8833, 0.05045, 0.8833, 0.05045, 0.8833, 0.05045, 0.8833, 0.05045, 0.5654, 0.09848, 0.5803, 0.08029, 0.5803, 0.08029, 0.5654, 0.09848, 0.8833, 0.05045, 0.8833, 0.05045, 0.8833, 0.05045, 0.8833, 0.05045, 0.9854, 0.2968, 0.9786, 0.3193, 0.9786, 0.3193, 0.9854, 0.2968, 0.5394, 0.1374, 0.5504, 0.1167, 0.5504, 0.1167, 0.5394, 0.1374, 0.99, 0.25, 0.9877, 0.2734, 0.9877, 0.2734, 0.99, 0.25, 0.5214, 0.1807, 0.5283, 0.1582, 0.5283, 0.1582, 0.5214, 0.1807, 0.9854, 0.2032, 0.9877, 0.2266, 0.9877, 0.2266, 0.9854, 0.2032, 0.5123, 0.2266, 0.5146, 0.2032, 0.5146, 0.2032, 0.5123, 0.2266, 0.9717, 0.1582, 0.9786, 0.1807, 0.9786, 0.1807, 0.9717, 0.1582, 0.5123, 0.2734, 0.51, 0.25, 0.51, 0.25, 0.5123, 0.2734, 0.9496, 0.1167, 0.9606, 0.1374, 0.9606, 0.1374, 0.9496, 0.1167, 0.5214, 0.3193, 0.5146, 0.2968, 0.5146, 0.2968, 0.5214, 0.3193, 0.9197, 0.08029, 0.9346, 0.09848, 0.9346, 0.09848, 0.9197, 0.08029, 0.5394, 0.3626, 0.5283, 0.3418, 0.5283, 0.3418, 0.5394, 0.3626, 0.5654, 0.4015, 0.5504, 0.3833, 0.5504, 0.3833, 0.5654, 0.4015, 0.5985, 0.4346, 0.5803, 0.4197, 0.5803, 0.4197, 0.5985, 0.4346, 0.7968, 0.01461, 0.8193, 0.02144, 0.8193, 0.02144, 0.7968, 0.01461, 0.6374, 0.4606, 0.6167, 0.4496, 0.6167, 0.4496, 0.6374, 0.4606, 0.75, 0.01, 0.7734, 0.01231, 0.7734, 0.01231, 0.75, 0.01, 0.6807, 0.4786, 0.6582, 0.4717, 0.6582, 0.4717, 0.6807, 0.4786, 0.7032, 0.01461, 0.7266, 0.01231, 0.7266, 0.01231, 0.7032, 0.01461, 0.7266, 0.4877, 0.7032, 0.4854, 0.7032, 0.4854, 0.7266, 0.4877, 0.6582, 0.02827, 0.6807, 0.02144, 0.6807, 0.02144, 0.6582, 0.02827, 0.6167, 0.05045, 0.6374, 0.03936, 0.6374, 0.03936, 0.6167, 0.05045, 0.5803, 0.08029, 0.5985, 0.06537, 0.5985, 0.06537, 0.5803, 0.08029, 0.5504, 0.1167, 0.5654, 0.09848, 0.5654, 0.09848, 0.5504, 0.1167, 0.5283, 0.1582, 0.5394, 0.1374, 0.5394, 0.1374, 0.5283, 0.1582, 0.5146, 0.2032, 0.5214, 0.1807, 0.5214, 0.1807, 0.5146, 0.2032, 0.51, 0.25, 0.5123, 0.2266, 0.5123, 0.2266, 0.51, 0.25, 0.5146, 0.2968, 0.5123, 0.2734, 0.5123, 0.2734, 0.5146, 0.2968, 0.5283, 0.3418, 0.5214, 0.3193, 0.5214, 0.3193, 0.5283, 0.3418, 0.8418, 0.02827, 0.8626, 0.03936, 0.8626, 0.03936, 0.8418, 0.02827, 0.8626, 0.03936, 0.8626, 0.03936, 0.8626, 0.03936, 0.8626, 0.03936, 0.8418, 0.02827, 0.8418, 0.02827, 0.8418, 0.02827, 0.8418, 0.02827, 0.5214, 0.1807, 0.5283, 0.1582, 0.5283, 0.1582, 0.5214, 0.1807, 0.5156, 0.5, 0.5, 0.5, 0.5, 0.5, 0.5156, 0.5, 0.9854, 0.2032, 0.9877, 0.2266, 0.9877, 0.2266, 0.9854, 0.2032, 0.7812, 0.5, 0.7656, 0.5, 0.7656, 0.5, 0.7812, 0.5, 0.5123, 0.2266, 0.5146, 0.2032, 0.5146, 0.2032, 0.5123, 0.2266, 0.8418, 0.02827, 0.8626, 0.03936, 0.8626, 0.03936, 0.8418, 0.02827, 0.4844, 0.5, 0.4688, 0.5, 0.4688, 0.5, 0.4844, 0.5, 0.9717, 0.1582, 0.9786, 0.1807, 0.9786, 0.1807, 0.9717, 0.1582, 0.75, 0.5, 0.7344, 0.5, 0.7344, 0.5, 0.75, 0.5, 0.5123, 0.2734, 0.51, 0.25, 0.51, 0.25, 0.5123, 0.2734, 0.5781, 0.5, 0.5625, 0.5, 0.5625, 0.5, 0.5781, 0.5, 0.4531, 0.5, 0.4375, 0.5, 0.4375, 0.5, 0.4531, 0.5, 0.9496, 0.1167, 0.9606, 0.1374, 0.9606, 0.1374, 0.9496, 0.1167, 0.7188, 0.5, 0.7031, 0.5, 0.7031, 0.5, 0.7188, 0.5, 0.5214, 0.3193, 0.5146, 0.2968, 0.5146, 0.2968, 0.5214, 0.3193, 0.4219, 0.5, 0.4062, 0.5, 0.4062, 0.5, 0.4219, 0.5, 0.9197, 0.08029, 0.9346, 0.09848, 0.9346, 0.09848, 0.9197, 0.08029, 0.6875, 0.5, 0.6719, 0.5, 0.6719, 0.5, 0.6875, 0.5, 0.5394, 0.3626, 0.5283, 0.3418, 0.5283, 0.3418, 0.5394, 0.3626, 0.3906, 0.5, 0.375, 0.5, 0.375, 0.5, 0.3906, 0.5, 0.8833, 0.05045, 0.9197, 0.08029, 0.9197, 0.08029, 0.8833, 0.05045, 0.6562, 0.5, 0.6406, 0.5, 0.6406, 0.5, 0.6562, 0.5, 0.5654, 0.4015, 0.5504, 0.3833, 0.5504, 0.3833, 0.5654, 0.4015, 0.5625, 0.5, 0.5625, 0.5, 0.5625, 0.5, 0.5625, 0.5, 0.3594, 0.5, 0.3438, 0.5, 0.3438, 0.5, 0.3594, 0.5, 0.5938, 0.5, 0.5781, 0.5, 0.5781, 0.5, 0.5938, 0.5, 0.5985, 0.4346, 0.5803, 0.4197, 0.5803, 0.4197, 0.5985, 0.4346, 0.5781, 0.5, 0.5781, 0.5, 0.5781, 0.5, 0.5781, 0.5, 0.3281, 0.5, 0.3125, 0.5, 0.3125, 0.5, 0.3281, 0.5, 0.7968, 0.01461, 0.8193, 0.02144, 0.8193, 0.02144, 0.7968, 0.01461, 0.5625, 0.5, 0.5469, 0.5, 0.5469, 0.5, 0.5625, 0.5, 0.6374, 0.4606, 0.6167, 0.4496, 0.6167, 0.4496, 0.6374, 0.4606, 0.8626, 0.03936, 0.8626, 0.03936, 0.8626, 0.03936, 0.8626, 0.03936, 0.2969, 0.5, 0.2812, 0.5, 0.2812, 0.5, 0.2969, 0.5, 0.75, 0.01, 0.7734, 0.01231, 0.7734, 0.01231, 0.75, 0.01, 0.5312, 0.5, 0.5156, 0.5, 0.5156, 0.5, 0.5312, 0.5, 0.6807, 0.4786, 0.6582, 0.4717, 0.6582, 0.4717, 0.6807, 0.4786, 0.8418, 0.02827, 0.8418, 0.02827, 0.8418, 0.02827, 0.8418, 0.02827, 0.7032, 0.01461, 0.7266, 0.01231, 0.7266, 0.01231, 0.7032, 0.01461, 0.2656, 0.5, 0.25, 0.5, 0.25, 0.5, 0.2656, 0.5, 0.9197, 0.08029, 0.8833, 0.05045, 0.8833, 0.05045, 0.9197, 0.08029, 0.5, 0.5, 0.4844, 0.5, 0.4844, 0.5, 0.5, 0.5, 0.7266, 0.4877, 0.7032, 0.4854, 0.7032, 0.4854, 0.7266, 0.4877, 0.6582, 0.02827, 0.6807, 0.02144, 0.6807, 0.02144, 0.6582, 0.02827, 0.2344, 0.5, 0.2188, 0.5, 0.2188, 0.5, 0.2344, 0.5, 0.4688, 0.5, 0.4531, 0.5, 0.4531, 0.5, 0.4688, 0.5, 0.6167, 0.05045, 0.6374, 0.03936, 0.6374, 0.03936, 0.6167, 0.05045, 0.2031, 0.5, 0.1875, 0.5, 0.1875, 0.5, 0.2031, 0.5, 0.4375, 0.5, 0.4219, 0.5, 0.4219, 0.5, 0.4375, 0.5, 0.5803, 0.08029, 0.5985, 0.06537, 0.5985, 0.06537, 0.5803, 0.08029, 0.1719, 0.5, 0.1562, 0.5, 0.1562, 0.5, 0.1719, 0.5, 0.4062, 0.5, 0.3906, 0.5, 0.3906, 0.5, 0.4062, 0.5, 0.5504, 0.1167, 0.5654, 0.09848, 0.5654, 0.09848, 0.5504, 0.1167, 0.1406, 0.5, 0.125, 0.5, 0.125, 0.5, 0.1406, 0.5, 0.375, 0.5, 0.3594, 0.5, 0.3594, 0.5, 0.375, 0.5, 0.5283, 0.1582, 0.5394, 0.1374, 0.5394, 0.1374, 0.5283, 0.1582, 0.1094, 0.5, 0.09375, 0.5, 0.09375, 0.5, 0.1094, 0.5, 0.3438, 0.5, 0.3281, 0.5, 0.3281, 0.5, 0.3438, 0.5, 0.5146, 0.2032, 0.5214, 0.1807, 0.5214, 0.1807, 0.5146, 0.2032, 0.07812, 0.5, 0.0625, 0.5, 0.0625, 0.5, 0.07812, 0.5, 0.3125, 0.5, 0.2969, 0.5, 0.2969, 0.5, 0.3125, 0.5, 0.51, 0.25, 0.5123, 0.2266, 0.5123, 0.2266, 0.51, 0.25, 0.04688, 0.5, 0.03125, 0.5, 0.03125, 0.5, 0.04688, 0.5, 0.2812, 0.5, 0.2656, 0.5, 0.2656, 0.5, 0.2812, 0.5, 0.5146, 0.2968, 0.5123, 0.2734, 0.5123, 0.2734, 0.5146, 0.2968, 0.01562, 0.5, 0.0, 0.5, 0.0, 0.5, 0.01562, 0.5, 0.25, 0.5, 0.2344, 0.5, 0.2344, 0.5, 0.25, 0.5, 0.5283, 0.3418, 0.5214, 0.3193, 0.5214, 0.3193, 0.5283, 0.3418, 0.2188, 0.5, 0.2031, 0.5, 0.2031, 0.5, 0.2188, 0.5])
me_cylinder.update()

# ---- objects
ob_light = bpy.data.objects.new('Light', light_light)
ob_camera = bpy.data.objects.new('Camera', cam_camera)
ob_cylinder = bpy.data.objects.new('Cylinder', me_cylinder)

# ---- transforms, parenting, visibility, modifiers, constraints
ob_light.location = (4.076, 1.005, 5.904)
ob_light.rotation_euler = (0.6503, 0.05522, 1.866)
ob_light.lock_rotations_4d = False
ob_light.empty_display_type = 'ARROWS'
ob_light.color = (0.0, 0.0, 0.0, 0.0)
ob_light.lineart.crease_threshold = 0.0
ob_camera.location = (7.359, -6.926, 4.958)
ob_camera.rotation_euler = (1.109, 0.0, 0.8149)
ob_camera.lock_rotations_4d = False
ob_camera.empty_display_type = 'ARROWS'
ob_camera.color = (0.0, 0.0, 0.0, 0.0)
ob_camera.display_type = 'WIRE'
ob_camera.lineart.crease_threshold = 0.0
ob_cylinder.location = (0.0, 0.0, 0.914)

# ---- collection membership
col_collection.objects.link(ob_light)
col_collection.objects.link(ob_camera)
col_collection.objects.link(ob_cylinder)

# ---- scene / render settings (as saved in the file)
scene.camera = ob_camera
scene.frame_start = 1; scene.frame_end = 250; scene.frame_set(1)
scene.render.engine = 'BLENDER_EEVEE_NEXT'
scene.cycles.sampling_pattern = 'TABULATED_SOBOL'
scene.cycles.use_light_tree = False
scene.view_settings.view_transform = 'Filmic'
bpy.context.view_layer.update()
